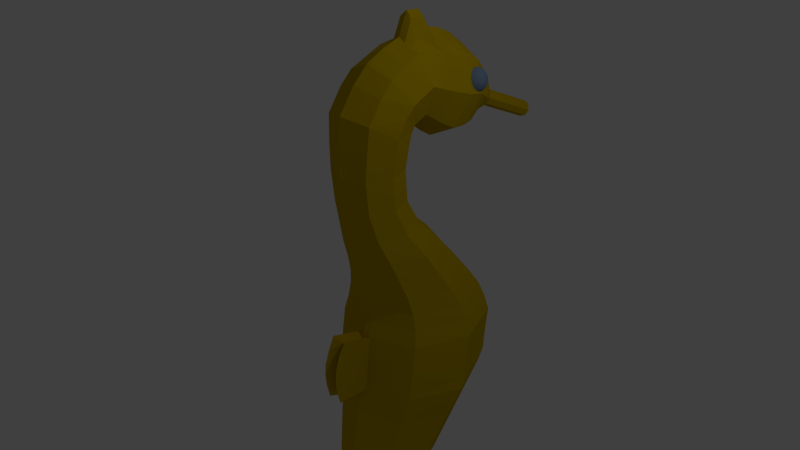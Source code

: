 # Source: 141029_Sea_horse.blend  (saved by Blender 2.70.0; exported with 4.5.12 LTS)
import bpy
from mathutils import Matrix  # noqa: F401  (used for matrix-valued properties, if any)

bpy.ops.wm.read_factory_settings(use_empty=True)
scene = bpy.context.scene
scene.name = 'Scene'

# ---- collections
col_collection_1 = bpy.data.collections.new('Collection 1'); scene.collection.children.link(col_collection_1)

# ---- materials (node trees are filled in below, after node groups)
mat_sea_horse001 = bpy.data.materials.new('sea-horse001')
mat_sea_horse001.alpha_threshold = 0.0
mat_sea_horse001.use_transparent_shadow = False
mat_sea_horse001.diffuse_color = (0.1938, 0.2777, 0.4109, 1.0)
mat_sea_horse001.roughness = 0.5
mat_sea_horse001.line_color = (0.0, 0.0, 0.0, 1.0)
mat_sea_horse = bpy.data.materials.new('sea-horse')
mat_sea_horse.alpha_threshold = 0.0
mat_sea_horse.use_transparent_shadow = False
mat_sea_horse.diffuse_color = (0.5596, 0.3828, 0.0, 1.0)
mat_sea_horse.roughness = 0.5
mat_sea_horse.line_color = (0.0, 0.0, 0.0, 1.0)
mat_sea_horse_002 = bpy.data.materials.new('sea-horse.002')
mat_sea_horse_002.alpha_threshold = 0.0
mat_sea_horse_002.use_transparent_shadow = False
mat_sea_horse_002.diffuse_color = (0.1938, 0.2777, 0.4109, 1.0)
mat_sea_horse_002.roughness = 0.5
mat_sea_horse_002.line_color = (0.0, 0.0, 0.0, 1.0)

# ---- material node trees

# ---- world
world_world = bpy.data.worlds.new('World'); scene.world = world_world
world_world.color = (0.05088, 0.05088, 0.05088)
world_world.use_sun_shadow = False
world_world.sun_shadow_jitter_overblur = 0.0
world_world.cycles.sampling_method = 'MANUAL'
world_world.cycles.sample_map_resolution = 256

# ---- cameras
cam_camera = bpy.data.cameras.new('Camera')
cam_camera.clip_end = 100.0
cam_camera.lens = 35.0
cam_camera.sensor_width = 32.0
cam_camera.sensor_height = 18.0
cam_camera.ortho_scale = 7.314
cam_camera.dof.focus_distance = 0.0
cam_camera.dof.aperture_fstop = 128.0

# ---- lights
light_lamp = bpy.data.lights.new('Lamp', 'POINT')
light_lamp.transmission_factor = 0.0
light_lamp.cutoff_distance = 30.0
light_lamp.energy = 100.0
light_lamp.shadow_buffer_clip_start = 1.001
light_lamp.shadow_soft_size = 0.1
light_lamp.shadow_maximum_resolution = 0.006
light_lamp.use_absolute_resolution = True
light_lamp.cycles.use_multiple_importance_sampling = False

# ---- meshes
me_sphere = bpy.data.meshes.new('Sphere')
me_sphere.from_pydata([(-0.1951, 0.0, 0.9808), (-0.3827, 0.0, 0.9239), (-0.5556, 0.0, 0.8315), (-0.7071, 0.0, 0.7071), (-0.8315, 0.0, 0.5556), (-0.9239, 0.0, 0.3827), (-0.9808, 0.0, 0.1951), (-1.0, 0.0, 7.55e-08), (-0.9808, 0.0, -0.1951), (-0.9239, 0.0, -0.3827), (-0.8315, 0.0, -0.5556), (-0.7071, 0.0, -0.7071), (-0.5556, 0.0, -0.8315), (-0.3827, 0.0, -0.9239), (-0.1951, 0.0, -0.9808), (-0.1913, 0.03806, 0.9808), (-0.3753, 0.07466, 0.9239), (-0.5449, 0.1084, 0.8315), (-0.6935, 0.1379, 0.7071), (-0.8155, 0.1622, 0.5556), (-0.9061, 0.1802, 0.3827), (-0.9619, 0.1913, 0.1951), (-0.9808, 0.1951, 7.55e-08), (-0.9619, 0.1913, -0.1951), (-0.9061, 0.1802, -0.3827), (-0.8155, 0.1622, -0.5556), (-0.6935, 0.1379, -0.7071), (-0.5449, 0.1084, -0.8315), (-0.3753, 0.07466, -0.9239), (-0.1913, 0.03806, -0.9808), (-0.1802, 0.07466, 0.9808), (-0.3536, 0.1464, 0.9239), (-0.5133, 0.2126, 0.8315), (-0.6533, 0.2706, 0.7071), (-0.7682, 0.3182, 0.5556), (-0.8536, 0.3536, 0.3827), (-0.9061, 0.3753, 0.1951), (-0.9239, 0.3827, 7.55e-08), (-0.9061, 0.3753, -0.1951), (-0.8536, 0.3536, -0.3827), (-0.7682, 0.3182, -0.5556), (-0.6533, 0.2706, -0.7071), (-0.5133, 0.2126, -0.8315), (-0.3536, 0.1464, -0.9239), (-0.1802, 0.07466, -0.9808), (-0.1622, 0.1084, 0.9808), (-0.3182, 0.2126, 0.9239), (-0.4619, 0.3087, 0.8315), (-0.5879, 0.3928, 0.7071), (-0.6913, 0.4619, 0.5556), (-0.7682, 0.5133, 0.3827), (-0.8155, 0.5449, 0.1951), (-0.8315, 0.5556, 7.55e-08), (-0.8155, 0.5449, -0.1951), (-0.7682, 0.5133, -0.3827), (-0.6913, 0.4619, -0.5556), (-0.5879, 0.3928, -0.7071), (-0.4619, 0.3087, -0.8315), (-0.3182, 0.2126, -0.9239), (-0.1622, 0.1084, -0.9808), (-0.1379, 0.1379, 0.9808), (-0.2706, 0.2706, 0.9239), (-0.3928, 0.3928, 0.8315), (-0.5, 0.5, 0.7071), (-0.5879, 0.5879, 0.5556), (-0.6533, 0.6533, 0.3827), (-0.6935, 0.6935, 0.1951), (-0.7071, 0.7071, 7.55e-08), (-0.6935, 0.6935, -0.1951), (-0.6533, 0.6533, -0.3827), (-0.5879, 0.5879, -0.5556), (-0.5, 0.5, -0.7071), (-0.3928, 0.3928, -0.8315), (-0.2706, 0.2706, -0.9239), (-0.1379, 0.1379, -0.9808), (-0.1084, 0.1622, 0.9808), (-0.2126, 0.3182, 0.9239), (-0.3087, 0.4619, 0.8315), (-0.3928, 0.5879, 0.7071), (-0.4619, 0.6913, 0.5556), (-0.5133, 0.7682, 0.3827), (-0.5449, 0.8155, 0.1951), (-0.5556, 0.8315, 7.55e-08), (-0.5449, 0.8155, -0.1951), (-0.5133, 0.7682, -0.3827), (-0.4619, 0.6913, -0.5556), (-0.3928, 0.5879, -0.7071), (-0.3087, 0.4619, -0.8315), (-0.2126, 0.3182, -0.9239), (-0.1084, 0.1622, -0.9808), (-0.07466, 0.1802, 0.9808), (-0.1464, 0.3536, 0.9239), (-0.2126, 0.5133, 0.8315), (-0.2706, 0.6533, 0.7071), (-0.3182, 0.7682, 0.5556), (-0.3536, 0.8536, 0.3827), (-0.3753, 0.9061, 0.1951), (-0.3827, 0.9239, 7.55e-08), (-0.3753, 0.9061, -0.1951), (-0.3536, 0.8536, -0.3827), (-0.3182, 0.7682, -0.5556), (-0.2706, 0.6533, -0.7071), (-0.2126, 0.5133, -0.8315), (-0.1464, 0.3536, -0.9239), (-0.07466, 0.1802, -0.9808), (-0.03806, 0.1913, 0.9808), (-0.07466, 0.3753, 0.9239), (-0.1084, 0.5449, 0.8315), (-0.1379, 0.6935, 0.7071), (-0.1622, 0.8155, 0.5556), (-0.1802, 0.9061, 0.3827), (-0.1913, 0.9619, 0.1951), (-0.1951, 0.9808, 7.55e-08), (-0.1913, 0.9619, -0.1951), (-0.1802, 0.9061, -0.3827), (-0.1622, 0.8155, -0.5556), (-0.1379, 0.6935, -0.7071), (-0.1084, 0.5449, -0.8315), (-0.07466, 0.3753, -0.9239), (-0.03806, 0.1913, -0.9808), (3.266e-07, 0.1951, 0.9808), (3.192e-07, 0.3827, 0.9239), (3.117e-07, 0.5556, 0.8315), (3.192e-07, 0.7071, 0.7071), (3.341e-07, 0.8315, 0.5556), (2.745e-07, 0.9239, 0.3827), (3.937e-07, 0.9808, 0.1951), (3.788e-07, 1.0, 7.55e-08), (3.937e-07, 0.9808, -0.1951), (2.298e-07, 0.9239, -0.3827), (3.341e-07, 0.8315, -0.5556), (3.192e-07, 0.7071, -0.7071), (3.415e-07, 0.5556, -0.8315), (3.043e-07, 0.3827, -0.9239), (3.08e-07, 0.1951, -0.9808), (0.03806, 0.1913, 0.9808), (0.07466, 0.3753, 0.9239), (0.1084, 0.5449, 0.8315), (0.138, 0.6935, 0.7071), (0.1622, 0.8155, 0.5556), (0.1802, 0.9061, 0.3827), (0.1913, 0.9619, 0.1951), (0.1951, 0.9808, 7.55e-08), (0.1913, 0.9619, -0.1951), (0.1802, 0.9061, -0.3827), (0.1622, 0.8155, -0.5556), (0.138, 0.6935, -0.7071), (0.1084, 0.5449, -0.8315), (0.07466, 0.3753, -0.9239), (0.03806, 0.1913, -0.9808), (0.07466, 0.1802, 0.9808), (0.1464, 0.3536, 0.9239), (0.2126, 0.5133, 0.8315), (0.2706, 0.6533, 0.7071), (0.3182, 0.7682, 0.5556), (0.3536, 0.8536, 0.3827), (0.3753, 0.9061, 0.1951), (0.3827, 0.9239, 7.55e-08), (0.3753, 0.9061, -0.1951), (0.3536, 0.8536, -0.3827), (0.3182, 0.7682, -0.5556), (0.2706, 0.6533, -0.7071), (0.2126, 0.5133, -0.8315), (0.1464, 0.3536, -0.9239), (0.07466, 0.1802, -0.9808), (0.1084, 0.1622, 0.9808), (0.2126, 0.3182, 0.9239), (0.3087, 0.4619, 0.8315), (0.3928, 0.5879, 0.7071), (0.4619, 0.6913, 0.5556), (0.5133, 0.7682, 0.3827), (0.5449, 0.8155, 0.1951), (0.5556, 0.8315, 7.55e-08), (0.5449, 0.8155, -0.1951), (0.5133, 0.7682, -0.3827), (0.4619, 0.6913, -0.5556), (0.3928, 0.5879, -0.7071), (0.3087, 0.4619, -0.8315), (0.2126, 0.3182, -0.9239), (0.1084, 0.1622, -0.9808), (0.138, 0.1379, 0.9808), (0.2706, 0.2706, 0.9239), (0.3928, 0.3928, 0.8315), (0.5, 0.5, 0.7071), (0.5879, 0.5879, 0.5556), (0.6533, 0.6533, 0.3827), (0.6935, 0.6935, 0.1951), (0.7071, 0.7071, 7.55e-08), (0.6935, 0.6935, -0.1951), (0.6533, 0.6533, -0.3827), (0.5879, 0.5879, -0.5556), (0.5, 0.5, -0.7071), (0.3928, 0.3928, -0.8315), (0.2706, 0.2706, -0.9239), (0.138, 0.1379, -0.9808), (0.1622, 0.1084, 0.9808), (0.3182, 0.2126, 0.9239), (0.4619, 0.3087, 0.8315), (0.5879, 0.3928, 0.7071), (0.6913, 0.4619, 0.5556), (0.7682, 0.5133, 0.3827), (0.8155, 0.5449, 0.1951), (0.8315, 0.5556, 7.55e-08), (0.8155, 0.5449, -0.1951), (0.7682, 0.5133, -0.3827), (0.6913, 0.4619, -0.5556), (0.5879, 0.3928, -0.7071), (0.4619, 0.3087, -0.8315), (0.3182, 0.2126, -0.9239), (0.1622, 0.1084, -0.9808), (0.1802, 0.07466, 0.9808), (0.3536, 0.1464, 0.9239), (0.5133, 0.2126, 0.8315), (0.6533, 0.2706, 0.7071), (0.7682, 0.3182, 0.5556), (0.8536, 0.3536, 0.3827), (0.9061, 0.3753, 0.1951), (0.9239, 0.3827, 7.55e-08), (0.9061, 0.3753, -0.1951), (0.8536, 0.3536, -0.3827), (0.7682, 0.3182, -0.5556), (0.6533, 0.2706, -0.7071), (0.5133, 0.2126, -0.8315), (0.3536, 0.1464, -0.9239), (0.1802, 0.07466, -0.9808), (0.1913, 0.03806, 0.9808), (0.3753, 0.07466, 0.9239), (0.5449, 0.1084, 0.8315), (0.6935, 0.1379, 0.7071), (0.8155, 0.1622, 0.5556), (0.9061, 0.1802, 0.3827), (0.9619, 0.1913, 0.1951), (0.9808, 0.1951, 7.55e-08), (0.9619, 0.1913, -0.1951), (0.9061, 0.1802, -0.3827), (0.8155, 0.1622, -0.5556), (0.6935, 0.1379, -0.7071), (0.5449, 0.1084, -0.8315), (0.3753, 0.07466, -0.9239), (0.1913, 0.03806, -0.9808), (0.1951, -7.212e-09, 0.9808), (0.3827, 4.122e-08, 0.9239), (0.5556, 2.632e-08, 0.8315), (0.7071, -2.584e-08, 0.7071), (0.8315, -8.544e-08, 0.5556), (0.9239, 6.357e-08, 0.3827), (0.9808, -8.544e-08, 0.1951), (1.0, -1.003e-07, 7.55e-08), (0.9808, -8.544e-08, -0.1951), (0.9239, 6.357e-08, -0.3827), (0.8315, -8.544e-08, -0.5556), (0.7071, -2.584e-08, -0.7071), (0.5556, -1.094e-08, -0.8315), (0.3827, 3.964e-09, -0.9239), (0.1951, 3.964e-09, -0.9808), (0.1913, -0.03806, 0.9808), (0.3753, -0.07466, 0.9239), (0.5449, -0.1084, 0.8315), (0.6935, -0.1379, 0.7071), (0.8155, -0.1622, 0.5556), (0.9061, -0.1802, 0.3827), (0.9619, -0.1913, 0.1951), (0.9808, -0.1951, 7.55e-08), (0.9619, -0.1913, -0.1951), (0.9061, -0.1802, -0.3827), (0.8155, -0.1622, -0.5556), (0.6935, -0.1379, -0.7071), (0.5449, -0.1084, -0.8315), (0.3753, -0.07466, -0.9239), (0.1913, -0.03806, -0.9808), (0.1802, -0.07466, 0.9808), (0.3536, -0.1464, 0.9239), (0.5133, -0.2126, 0.8315), (0.6533, -0.2706, 0.7071), (0.7682, -0.3182, 0.5556), (0.8536, -0.3536, 0.3827), (0.9061, -0.3753, 0.1951), (0.9239, -0.3827, 7.55e-08), (0.9061, -0.3753, -0.1951), (0.8536, -0.3536, -0.3827), (0.7682, -0.3182, -0.5556), (0.6533, -0.2706, -0.7071), (0.5133, -0.2126, -0.8315), (0.3536, -0.1464, -0.9239), (0.1802, -0.07466, -0.9808), (0.1622, -0.1084, 0.9808), (0.3182, -0.2126, 0.9239), (0.4619, -0.3087, 0.8315), (0.5879, -0.3928, 0.7071), (0.6913, -0.4619, 0.5556), (0.7682, -0.5133, 0.3827), (0.8155, -0.5449, 0.1951), (0.8315, -0.5556, 7.55e-08), (0.8155, -0.5449, -0.1951), (0.7682, -0.5133, -0.3827), (0.6913, -0.4619, -0.5556), (0.5879, -0.3928, -0.7071), (0.4619, -0.3087, -0.8315), (0.3182, -0.2126, -0.9239), (0.1622, -0.1084, -0.9808), (0.138, -0.1379, 0.9808), (0.2706, -0.2706, 0.9239), (0.3928, -0.3928, 0.8315), (0.5, -0.5, 0.7071), (0.5879, -0.5879, 0.5556), (0.6533, -0.6533, 0.3827), (0.6935, -0.6935, 0.1951), (0.7071, -0.7071, 7.55e-08), (0.6935, -0.6935, -0.1951), (0.6533, -0.6533, -0.3827), (0.5879, -0.5879, -0.5556), (0.5, -0.5, -0.7071), (0.3928, -0.3928, -0.8315), (0.2706, -0.2706, -0.9239), (0.1379, -0.1379, -0.9808), (0.1084, -0.1622, 0.9808), (0.2126, -0.3182, 0.9239), (0.3087, -0.4619, 0.8315), (0.3928, -0.5879, 0.7071), (0.4619, -0.6913, 0.5556), (0.5133, -0.7682, 0.3827), (0.5449, -0.8155, 0.1951), (0.5556, -0.8315, 7.55e-08), (0.5449, -0.8155, -0.1951), (0.5133, -0.7682, -0.3827), (0.4619, -0.6913, -0.5556), (0.3928, -0.5879, -0.7071), (0.3087, -0.4619, -0.8315), (0.2126, -0.3182, -0.9239), (0.1084, -0.1622, -0.9808), (3.258e-07, 0.0, -1.0), (0.07466, -0.1802, 0.9808), (0.1464, -0.3536, 0.9239), (0.2126, -0.5133, 0.8315), (0.2706, -0.6533, 0.7071), (0.3182, -0.7682, 0.5556), (0.3536, -0.8536, 0.3827), (0.3753, -0.9061, 0.1951), (0.3827, -0.9239, 7.55e-08), (0.3753, -0.9061, -0.1951), (0.3536, -0.8536, -0.3827), (0.3182, -0.7682, -0.5556), (0.2706, -0.6533, -0.7071), (0.2126, -0.5133, -0.8315), (0.1464, -0.3536, -0.9239), (0.07466, -0.1802, -0.9808), (0.03806, -0.1913, 0.9808), (0.07466, -0.3753, 0.9239), (0.1084, -0.5449, 0.8315), (0.1379, -0.6935, 0.7071), (0.1622, -0.8155, 0.5556), (0.1802, -0.9061, 0.3827), (0.1913, -0.9619, 0.1951), (0.1951, -0.9808, 7.55e-08), (0.1913, -0.9619, -0.1951), (0.1802, -0.9061, -0.3827), (0.1622, -0.8155, -0.5556), (0.1379, -0.6935, -0.7071), (0.1084, -0.5449, -0.8315), (0.07466, -0.3753, -0.9239), (0.03806, -0.1913, -0.9808), (3.117e-07, -0.1951, 0.9808), (2.819e-07, -0.3827, 0.9239), (2.819e-07, -0.5556, 0.8315), (1.851e-07, -0.7071, 0.7071), (1.404e-07, -0.8315, 0.5556), (3.192e-07, -0.9239, 0.3827), (9.567e-08, -0.9808, 0.1951), (1.404e-07, -1.0, 7.55e-08), (9.567e-08, -0.9808, -0.1951), (3.192e-07, -0.9239, -0.3827), (1.404e-07, -0.8315, -0.5556), (1.851e-07, -0.7071, -0.7071), (2.596e-07, -0.5556, -0.8315), (2.521e-07, -0.3827, -0.9239), (3.155e-07, -0.1951, -0.9808), (-0.03806, -0.1913, 0.9808), (-0.07466, -0.3753, 0.9239), (-0.1084, -0.5449, 0.8315), (-0.1379, -0.6935, 0.7071), (-0.1622, -0.8155, 0.5556), (-0.1802, -0.9061, 0.3827), (-0.1913, -0.9619, 0.1951), (-0.1951, -0.9808, 7.55e-08), (-0.1913, -0.9619, -0.1951), (-0.1802, -0.9061, -0.3827), (-0.1622, -0.8155, -0.5556), (-0.1379, -0.6935, -0.7071), (-0.1084, -0.5449, -0.8315), (-0.07466, -0.3753, -0.9239), (-0.03806, -0.1913, -0.9808), (-0.07466, -0.1802, 0.9808), (-0.1464, -0.3536, 0.9239), (-0.2126, -0.5133, 0.8315), (-0.2706, -0.6533, 0.7071), (-0.3182, -0.7682, 0.5556), (-0.3536, -0.8536, 0.3827), (-0.3753, -0.9061, 0.1951), (-0.3827, -0.9239, 7.55e-08), (-0.3753, -0.9061, -0.1951), (-0.3536, -0.8536, -0.3827), (-0.3182, -0.7682, -0.5556), (-0.2706, -0.6533, -0.7071), (-0.2126, -0.5133, -0.8315), (-0.1464, -0.3536, -0.9239), (-0.07466, -0.1802, -0.9808), (-0.1084, -0.1622, 0.9808), (-0.2126, -0.3182, 0.9239), (-0.3087, -0.4619, 0.8315), (-0.3928, -0.5879, 0.7071), (-0.4619, -0.6913, 0.5556), (-0.5133, -0.7682, 0.3827), (-0.5449, -0.8155, 0.1951), (-0.5556, -0.8315, 7.55e-08), (-0.5449, -0.8155, -0.1951), (-0.5133, -0.7682, -0.3827), (-0.4619, -0.6913, -0.5556), (-0.3928, -0.5879, -0.7071), (-0.3087, -0.4619, -0.8315), (-0.2126, -0.3182, -0.9239), (-0.1084, -0.1622, -0.9808), (-0.1379, -0.1379, 0.9808), (-0.2706, -0.2706, 0.9239), (-0.3928, -0.3928, 0.8315), (-0.5, -0.5, 0.7071), (-0.5879, -0.5879, 0.5556), (-0.6533, -0.6533, 0.3827), (-0.6935, -0.6935, 0.1951), (-0.7071, -0.7071, 7.55e-08), (-0.6935, -0.6935, -0.1951), (-0.6533, -0.6533, -0.3827), (-0.5879, -0.5879, -0.5556), (-0.5, -0.5, -0.7071), (-0.3928, -0.3928, -0.8315), (-0.2706, -0.2706, -0.9239), (-0.1379, -0.1379, -0.9808), (-0.1622, -0.1084, 0.9808), (-0.3182, -0.2126, 0.9239), (-0.4619, -0.3087, 0.8315), (-0.5879, -0.3928, 0.7071), (-0.6913, -0.4619, 0.5556), (-0.7682, -0.5133, 0.3827), (-0.8155, -0.5449, 0.1951), (-0.8315, -0.5556, 7.55e-08), (-0.8155, -0.5449, -0.1951), (-0.7682, -0.5133, -0.3827), (-0.6913, -0.4619, -0.5556), (-0.5879, -0.3928, -0.7071), (-0.4619, -0.3087, -0.8315), (-0.3182, -0.2126, -0.9239), (-0.1622, -0.1084, -0.9808), (2.48e-08, -1.247e-07, 1.0), (-0.1802, -0.07466, 0.9808), (-0.3536, -0.1464, 0.9239), (-0.5133, -0.2126, 0.8315), (-0.6533, -0.2706, 0.7071), (-0.7682, -0.3182, 0.5556), (-0.8536, -0.3536, 0.3827), (-0.9061, -0.3753, 0.1951), (-0.9239, -0.3827, 7.55e-08), (-0.9061, -0.3753, -0.1951), (-0.8536, -0.3536, -0.3827), (-0.7682, -0.3182, -0.5556), (-0.6533, -0.2706, -0.7071), (-0.5133, -0.2126, -0.8315), (-0.3536, -0.1464, -0.9239), (-0.1802, -0.07466, -0.9808), (-0.1913, -0.03806, 0.9808), (-0.3753, -0.07466, 0.9239), (-0.5449, -0.1084, 0.8315), (-0.6935, -0.1379, 0.7071), (-0.8155, -0.1622, 0.5556), (-0.9061, -0.1802, 0.3827), (-0.9619, -0.1913, 0.1951), (-0.9808, -0.1951, 7.55e-08), (-0.9619, -0.1913, -0.1951), (-0.9061, -0.1802, -0.3827), (-0.8155, -0.1622, -0.5556), (-0.6935, -0.1379, -0.7071), (-0.5449, -0.1084, -0.8315), (-0.3753, -0.07466, -0.9239), (-0.1913, -0.03806, -0.9808)], [], [(2, 1, 16, 17), (13, 12, 27, 28), (11, 10, 25, 26), (9, 8, 23, 24), (7, 6, 21, 22), (5, 4, 19, 20), (3, 2, 17, 18), (14, 13, 28, 29), (1, 0, 15, 16), (12, 11, 26, 27), (10, 9, 24, 25), (8, 7, 22, 23), (6, 5, 20, 21), (4, 3, 18, 19), (23, 22, 37, 38), (21, 20, 35, 36), (19, 18, 33, 34), (17, 16, 31, 32), (28, 27, 42, 43), (26, 25, 40, 41), (24, 23, 38, 39), (22, 21, 36, 37), (20, 19, 34, 35), (18, 17, 32, 33), (29, 28, 43, 44), (16, 15, 30, 31), (27, 26, 41, 42), (25, 24, 39, 40), (38, 37, 52, 53), (36, 35, 50, 51), (34, 33, 48, 49), (32, 31, 46, 47), (43, 42, 57, 58), (41, 40, 55, 56), (39, 38, 53, 54), (37, 36, 51, 52), (35, 34, 49, 50), (33, 32, 47, 48), (44, 43, 58, 59), (31, 30, 45, 46), (42, 41, 56, 57), (40, 39, 54, 55), (53, 52, 67, 68), (51, 50, 65, 66), (49, 48, 63, 64), (47, 46, 61, 62), (58, 57, 72, 73), (56, 55, 70, 71), (54, 53, 68, 69), (52, 51, 66, 67), (50, 49, 64, 65), (48, 47, 62, 63), (59, 58, 73, 74), (46, 45, 60, 61), (57, 56, 71, 72), (55, 54, 69, 70), (68, 67, 82, 83), (66, 65, 80, 81), (64, 63, 78, 79), (62, 61, 76, 77), (73, 72, 87, 88), (71, 70, 85, 86), (69, 68, 83, 84), (67, 66, 81, 82), (65, 64, 79, 80), (63, 62, 77, 78), (74, 73, 88, 89), (61, 60, 75, 76), (72, 71, 86, 87), (70, 69, 84, 85), (83, 82, 97, 98), (81, 80, 95, 96), (79, 78, 93, 94), (77, 76, 91, 92), (88, 87, 102, 103), (86, 85, 100, 101), (84, 83, 98, 99), (82, 81, 96, 97), (80, 79, 94, 95), (78, 77, 92, 93), (89, 88, 103, 104), (76, 75, 90, 91), (87, 86, 101, 102), (85, 84, 99, 100), (98, 97, 112, 113), (96, 95, 110, 111), (94, 93, 108, 109), (92, 91, 106, 107), (103, 102, 117, 118), (101, 100, 115, 116), (99, 98, 113, 114), (97, 96, 111, 112), (95, 94, 109, 110), (93, 92, 107, 108), (104, 103, 118, 119), (91, 90, 105, 106), (102, 101, 116, 117), (100, 99, 114, 115), (113, 112, 127, 128), (111, 110, 125, 126), (109, 108, 123, 124), (107, 106, 121, 122), (118, 117, 132, 133), (116, 115, 130, 131), (114, 113, 128, 129), (112, 111, 126, 127), (110, 109, 124, 125), (108, 107, 122, 123), (119, 118, 133, 134), (106, 105, 120, 121), (117, 116, 131, 132), (115, 114, 129, 130), (128, 127, 142, 143), (126, 125, 140, 141), (124, 123, 138, 139), (122, 121, 136, 137), (133, 132, 147, 148), (131, 130, 145, 146), (129, 128, 143, 144), (127, 126, 141, 142), (125, 124, 139, 140), (123, 122, 137, 138), (134, 133, 148, 149), (121, 120, 135, 136), (132, 131, 146, 147), (130, 129, 144, 145), (143, 142, 157, 158), (141, 140, 155, 156), (139, 138, 153, 154), (137, 136, 151, 152), (148, 147, 162, 163), (146, 145, 160, 161), (144, 143, 158, 159), (142, 141, 156, 157), (140, 139, 154, 155), (138, 137, 152, 153), (149, 148, 163, 164), (136, 135, 150, 151), (147, 146, 161, 162), (145, 144, 159, 160), (158, 157, 172, 173), (156, 155, 170, 171), (154, 153, 168, 169), (152, 151, 166, 167), (163, 162, 177, 178), (161, 160, 175, 176), (159, 158, 173, 174), (157, 156, 171, 172), (155, 154, 169, 170), (153, 152, 167, 168), (164, 163, 178, 179), (151, 150, 165, 166), (162, 161, 176, 177), (160, 159, 174, 175), (173, 172, 187, 188), (171, 170, 185, 186), (169, 168, 183, 184), (167, 166, 181, 182), (178, 177, 192, 193), (176, 175, 190, 191), (174, 173, 188, 189), (172, 171, 186, 187), (170, 169, 184, 185), (168, 167, 182, 183), (179, 178, 193, 194), (166, 165, 180, 181), (177, 176, 191, 192), (175, 174, 189, 190), (188, 187, 202, 203), (186, 185, 200, 201), (184, 183, 198, 199), (182, 181, 196, 197), (193, 192, 207, 208), (191, 190, 205, 206), (189, 188, 203, 204), (187, 186, 201, 202), (185, 184, 199, 200), (183, 182, 197, 198), (194, 193, 208, 209), (181, 180, 195, 196), (192, 191, 206, 207), (190, 189, 204, 205), (203, 202, 217, 218), (201, 200, 215, 216), (199, 198, 213, 214), (197, 196, 211, 212), (208, 207, 222, 223), (206, 205, 220, 221), (204, 203, 218, 219), (202, 201, 216, 217), (200, 199, 214, 215), (198, 197, 212, 213), (209, 208, 223, 224), (196, 195, 210, 211), (207, 206, 221, 222), (205, 204, 219, 220), (218, 217, 232, 233), (216, 215, 230, 231), (214, 213, 228, 229), (212, 211, 226, 227), (223, 222, 237, 238), (221, 220, 235, 236), (219, 218, 233, 234), (217, 216, 231, 232), (215, 214, 229, 230), (213, 212, 227, 228), (224, 223, 238, 239), (211, 210, 225, 226), (222, 221, 236, 237), (220, 219, 234, 235), (233, 232, 247, 248), (231, 230, 245, 246), (229, 228, 243, 244), (227, 226, 241, 242), (238, 237, 252, 253), (236, 235, 250, 251), (234, 233, 248, 249), (232, 231, 246, 247), (230, 229, 244, 245), (228, 227, 242, 243), (239, 238, 253, 254), (226, 225, 240, 241), (237, 236, 251, 252), (235, 234, 249, 250), (248, 247, 262, 263), (246, 245, 260, 261), (244, 243, 258, 259), (242, 241, 256, 257), (253, 252, 267, 268), (251, 250, 265, 266), (249, 248, 263, 264), (247, 246, 261, 262), (245, 244, 259, 260), (243, 242, 257, 258), (254, 253, 268, 269), (241, 240, 255, 256), (252, 251, 266, 267), (250, 249, 264, 265), (263, 262, 277, 278), (261, 260, 275, 276), (259, 258, 273, 274), (257, 256, 271, 272), (268, 267, 282, 283), (266, 265, 280, 281), (264, 263, 278, 279), (262, 261, 276, 277), (260, 259, 274, 275), (258, 257, 272, 273), (269, 268, 283, 284), (256, 255, 270, 271), (267, 266, 281, 282), (265, 264, 279, 280), (278, 277, 292, 293), (276, 275, 290, 291), (274, 273, 288, 289), (272, 271, 286, 287), (283, 282, 297, 298), (281, 280, 295, 296), (279, 278, 293, 294), (277, 276, 291, 292), (275, 274, 289, 290), (273, 272, 287, 288), (284, 283, 298, 299), (271, 270, 285, 286), (282, 281, 296, 297), (280, 279, 294, 295), (293, 292, 307, 308), (291, 290, 305, 306), (289, 288, 303, 304), (287, 286, 301, 302), (298, 297, 312, 313), (296, 295, 310, 311), (294, 293, 308, 309), (292, 291, 306, 307), (290, 289, 304, 305), (288, 287, 302, 303), (299, 298, 313, 314), (286, 285, 300, 301), (297, 296, 311, 312), (295, 294, 309, 310), (308, 307, 322, 323), (306, 305, 320, 321), (304, 303, 318, 319), (302, 301, 316, 317), (313, 312, 327, 328), (311, 310, 325, 326), (309, 308, 323, 324), (307, 306, 321, 322), (305, 304, 319, 320), (303, 302, 317, 318), (314, 313, 328, 329), (301, 300, 315, 316), (312, 311, 326, 327), (310, 309, 324, 325), (323, 322, 338, 339), (321, 320, 336, 337), (319, 318, 334, 335), (317, 316, 332, 333), (328, 327, 343, 344), (326, 325, 341, 342), (324, 323, 339, 340), (322, 321, 337, 338), (320, 319, 335, 336), (318, 317, 333, 334), (329, 328, 344, 345), (316, 315, 331, 332), (327, 326, 342, 343), (325, 324, 340, 341), (339, 338, 353, 354), (337, 336, 351, 352), (335, 334, 349, 350), (333, 332, 347, 348), (344, 343, 358, 359), (342, 341, 356, 357), (340, 339, 354, 355), (338, 337, 352, 353), (336, 335, 350, 351), (334, 333, 348, 349), (345, 344, 359, 360), (332, 331, 346, 347), (343, 342, 357, 358), (341, 340, 355, 356), (354, 353, 368, 369), (352, 351, 366, 367), (350, 349, 364, 365), (348, 347, 362, 363), (359, 358, 373, 374), (357, 356, 371, 372), (355, 354, 369, 370), (353, 352, 367, 368), (351, 350, 365, 366), (349, 348, 363, 364), (360, 359, 374, 375), (347, 346, 361, 362), (358, 357, 372, 373), (356, 355, 370, 371), (369, 368, 383, 384), (367, 366, 381, 382), (365, 364, 379, 380), (363, 362, 377, 378), (374, 373, 388, 389), (372, 371, 386, 387), (370, 369, 384, 385), (368, 367, 382, 383), (366, 365, 380, 381), (364, 363, 378, 379), (375, 374, 389, 390), (362, 361, 376, 377), (373, 372, 387, 388), (371, 370, 385, 386), (384, 383, 398, 399), (382, 381, 396, 397), (380, 379, 394, 395), (378, 377, 392, 393), (389, 388, 403, 404), (387, 386, 401, 402), (385, 384, 399, 400), (383, 382, 397, 398), (381, 380, 395, 396), (379, 378, 393, 394), (390, 389, 404, 405), (377, 376, 391, 392), (388, 387, 402, 403), (386, 385, 400, 401), (399, 398, 413, 414), (397, 396, 411, 412), (395, 394, 409, 410), (393, 392, 407, 408), (404, 403, 418, 419), (402, 401, 416, 417), (400, 399, 414, 415), (398, 397, 412, 413), (396, 395, 410, 411), (394, 393, 408, 409), (405, 404, 419, 420), (392, 391, 406, 407), (403, 402, 417, 418), (401, 400, 415, 416), (414, 413, 428, 429), (412, 411, 426, 427), (410, 409, 424, 425), (408, 407, 422, 423), (419, 418, 433, 434), (417, 416, 431, 432), (415, 414, 429, 430), (413, 412, 427, 428), (411, 410, 425, 426), (409, 408, 423, 424), (420, 419, 434, 435), (407, 406, 421, 422), (418, 417, 432, 433), (416, 415, 430, 431), (429, 428, 443, 444), (427, 426, 441, 442), (425, 424, 439, 440), (423, 422, 437, 438), (434, 433, 448, 449), (432, 431, 446, 447), (430, 429, 444, 445), (428, 427, 442, 443), (426, 425, 440, 441), (424, 423, 438, 439), (435, 434, 449, 450), (422, 421, 436, 437), (433, 432, 447, 448), (431, 430, 445, 446), (444, 443, 459, 460), (442, 441, 457, 458), (440, 439, 455, 456), (438, 437, 453, 454), (449, 448, 464, 465), (447, 446, 462, 463), (445, 444, 460, 461), (443, 442, 458, 459), (441, 440, 456, 457), (439, 438, 454, 455), (450, 449, 465, 466), (437, 436, 452, 453), (448, 447, 463, 464), (446, 445, 461, 462), (460, 459, 474, 475), (458, 457, 472, 473), (456, 455, 470, 471), (454, 453, 468, 469), (465, 464, 479, 480), (463, 462, 477, 478), (461, 460, 475, 476), (459, 458, 473, 474), (457, 456, 471, 472), (455, 454, 469, 470), (466, 465, 480, 481), (453, 452, 467, 468), (464, 463, 478, 479), (462, 461, 476, 477), (0, 451, 15), (330, 14, 29), (330, 29, 44), (15, 451, 30), (330, 44, 59), (30, 451, 45), (330, 59, 74), (45, 451, 60), (330, 74, 89), (60, 451, 75), (330, 89, 104), (75, 451, 90), (330, 104, 119), (90, 451, 105), (330, 119, 134), (105, 451, 120), (330, 134, 149), (120, 451, 135), (330, 149, 164), (135, 451, 150), (330, 164, 179), (150, 451, 165), (330, 179, 194), (165, 451, 180), (330, 194, 209), (180, 451, 195), (330, 209, 224), (195, 451, 210), (330, 224, 239), (210, 451, 225), (330, 239, 254), (225, 451, 240), (330, 254, 269), (240, 451, 255), (330, 269, 284), (255, 451, 270), (330, 284, 299), (270, 451, 285), (330, 299, 314), (285, 451, 300), (330, 314, 329), (300, 451, 315), (330, 329, 345), (315, 451, 331), (330, 345, 360), (331, 451, 346), (330, 360, 375), (346, 451, 361), (330, 375, 390), (361, 451, 376), (330, 390, 405), (376, 451, 391), (330, 405, 420), (391, 451, 406), (330, 420, 435), (406, 451, 421), (330, 435, 450), (421, 451, 436), (330, 450, 466), (436, 451, 452), (330, 466, 481), (452, 451, 467), (475, 474, 7, 8), (473, 472, 5, 6), (471, 470, 3, 4), (330, 481, 14), (469, 468, 1, 2), (480, 479, 12, 13), (467, 451, 0), (478, 477, 10, 11), (476, 475, 8, 9), (474, 473, 6, 7), (472, 471, 4, 5), (470, 469, 2, 3), (481, 480, 13, 14), (468, 467, 0, 1), (479, 478, 11, 12), (477, 476, 9, 10)])
me_sphere.materials.append(mat_sea_horse001)
me_sphere.use_remesh_preserve_volume = False
me_sphere.use_remesh_preserve_attributes = False
me_sphere.use_mirror_vertex_groups = False
me_sphere.update()
me_circle = bpy.data.meshes.new('Circle')
me_circle.from_pydata([(0.0162, 1.825, -1.451), (-0.7071, 1.421, -1.443), (-1.0, 0.7138, -1.443), (-0.7071, 0.006687, -1.443), (0.7071, 0.006687, -1.443), (1.0, 0.7138, -1.443), (0.7071, 1.421, -1.443), (0.0, 1.783, -1.137), (-0.7071, 1.47, -1.137), (-1.0, 0.7632, -1.137), (-0.7071, 0.05605, -1.137), (8.742e-08, -0.2368, -1.183), (0.7071, 0.05605, -1.137), (1.0, 0.7632, -1.137), (0.7071, 1.47, -1.137), (9.386e-10, 1.6, -0.7008), (-0.618, 1.344, -0.7008), (-0.874, 0.7261, -0.7008), (-0.618, 0.1081, -0.7008), (7.735e-08, -0.1479, -0.7008), (0.618, 0.1081, -0.7008), (0.874, 0.7261, -0.7008), (0.618, 1.344, -0.7008), (4.503e-09, 1.22, -0.2265), (-0.5098, 1.008, -0.2265), (-0.721, 0.4986, -0.2265), (-0.5098, -0.01124, -0.2265), (6.754e-08, -0.2224, -0.2265), (0.5098, -0.01124, -0.2265), (0.721, 0.4986, -0.2265), (0.5098, 1.008, -0.2265), (-0.0002116, 0.6275, 0.4047), (-0.3614, 0.4779, 0.4047), (-0.511, 0.1167, 0.4047), (-0.3614, -0.2445, 0.4047), (-0.0002116, -0.3942, 0.4047), (0.361, -0.2445, 0.4047), (0.5106, 0.1167, 0.4047), (0.361, 0.4779, 0.4047), (-0.0002116, 0.6275, 0.4047), (-0.3614, 0.4779, 0.4047), (-0.511, 0.1167, 0.4047), (-0.3614, -0.2445, 0.4047), (-0.0002116, -0.3942, 0.4047), (0.361, -0.2445, 0.4047), (0.5106, 0.1167, 0.4047), (0.361, 0.4779, 0.4047), (-0.0002888, 0.4058, 1.202), (-0.3245, 0.2715, 1.202), (-0.4588, -0.05273, 1.202), (-0.3245, -0.3769, 1.202), (-0.0002887, -0.5112, 1.202), (0.3239, -0.3769, 1.202), (0.4582, -0.05273, 1.202), (0.3239, 0.2715, 1.202), (0.0, 1.664, -1.929), (-0.6918, 1.314, -1.929), (-1.0, 0.6456, -1.929), (-0.7071, -0.04354, -1.929), (8.742e-08, -0.3364, -1.876), (0.7071, -0.04354, -1.929), (1.0, 0.6456, -1.929), (0.6918, 1.314, -1.929), (9.196e-10, 1.383, -2.323), (-0.6198, 1.126, -2.323), (-0.8766, 0.5062, -2.323), (-0.6198, -0.1136, -2.323), (7.755e-08, -0.3704, -2.323), (0.6198, -0.1136, -2.323), (0.8766, 0.5062, -2.323), (0.6198, 1.126, -2.323), (6.475e-09, 0.8351, -3.249), (-0.4752, 0.6383, -3.249), (-0.672, 0.163, -3.249), (-0.4752, -0.3122, -3.249), (6.523e-08, -0.509, -3.249), (0.4752, -0.3122, -3.249), (0.672, 0.163, -3.249), (0.4752, 0.6383, -3.249), (2.605e-08, 0.09938, -4.245), (-0.2535, -0.005624, -4.245), (-0.3585, -0.2591, -4.245), (-0.2535, -0.5126, -4.245), (5.739e-08, -0.6176, -4.245), (0.2535, -0.5126, -4.245), (0.3585, -0.2591, -4.245), (0.2535, -0.005624, -4.245), (2.707e-08, -0.2322, -4.941), (-0.1904, -0.311, -4.941), (-0.2692, -0.5014, -4.941), (-0.1904, -0.6918, -4.941), (5.06e-08, -0.7706, -4.941), (0.1904, -0.6918, -4.941), (0.2692, -0.5014, -4.941), (0.1904, -0.311, -4.941), (-0.00441, -0.1534, -5.777), (-0.1934, -0.2327, -5.799), (-0.2692, -0.416, -5.855), (-0.1872, -0.596, -5.912), (0.00441, -0.6673, -5.938), (0.1934, -0.588, -5.917), (0.2692, -0.4047, -5.861), (0.1872, -0.2247, -5.803), (-0.00441, 0.1166, -6.164), (-0.1934, 0.0575, -6.221), (-0.2692, -0.07585, -6.359), (-0.1872, -0.2054, -6.496), (0.00441, -0.2551, -6.554), (0.1934, -0.1961, -6.497), (0.2692, -0.06271, -6.359), (0.1872, 0.06679, -6.221), (-0.00441, 0.445, -6.406), (-0.1934, 0.4408, -6.488), (-0.2692, 0.4377, -6.679), (-0.1872, 0.4374, -6.868), (0.00441, 0.4402, -6.944), (0.1934, 0.4444, -6.862), (0.2692, 0.4475, -6.67), (0.1872, 0.4478, -6.481), (-0.00441, 0.9173, -6.317), (-0.1934, 0.9513, -6.391), (-0.2692, 1.037, -6.563), (-0.1872, 1.123, -6.731), (0.00441, 1.161, -6.797), (0.1934, 1.127, -6.722), (0.2692, 1.041, -6.551), (0.1872, 0.9546, -6.383), (-0.004152, 1.263, -5.998), (-0.1821, 1.331, -6.034), (-0.2534, 1.493, -6.114), (-0.1763, 1.654, -6.191), (0.004152, 1.719, -6.219), (0.1821, 1.651, -6.182), (0.2534, 1.489, -6.102), (0.1763, 1.329, -6.026), (-0.003876, 1.406, -5.671), (-0.17, 1.477, -5.656), (-0.2366, 1.64, -5.614), (-0.1645, 1.8, -5.569), (0.003876, 1.864, -5.549), (0.17, 1.793, -5.564), (0.2366, 1.63, -5.607), (0.1645, 1.47, -5.651), (-0.003199, 1.303, -5.242), (-0.1403, 1.356, -5.214), (-0.1952, 1.477, -5.143), (-0.1358, 1.596, -5.071), (0.003199, 1.643, -5.039), (0.1403, 1.589, -5.067), (0.1952, 1.468, -5.138), (0.1358, 1.349, -5.211), (-0.003294, 1.072, -5.078), (-0.1445, 1.093, -5.019), (-0.201, 1.134, -4.881), (-0.1398, 1.172, -4.743), (0.003294, 1.185, -4.686), (0.1445, 1.165, -4.745), (0.201, 1.124, -4.884), (0.1398, 1.085, -5.022), (-0.003244, 0.7831, -5.015), (-0.1423, 0.786, -4.954), (-0.198, 0.7866, -4.812), (-0.1377, 0.7846, -4.671), (0.003244, 0.7811, -4.614), (0.1423, 0.7782, -4.675), (0.198, 0.7776, -4.817), (0.1377, 0.7796, -4.958), (-0.003205, 0.5592, -5.047), (-0.1406, 0.5333, -4.993), (-0.1956, 0.4673, -4.869), (-0.136, 0.3998, -4.747), (0.003205, 0.3703, -4.699), (0.1406, 0.3961, -4.753), (0.1956, 0.4621, -4.878), (0.136, 0.5297, -5.0), (-0.003221, 0.4059, -5.181), (-0.1413, 0.3569, -5.146), (-0.1966, 0.2385, -5.068), (-0.1367, 0.12, -4.993), (0.003221, 0.07093, -4.965), (0.1413, 0.12, -5.001), (0.1966, 0.2384, -5.078), (0.1367, 0.3568, -5.153), (-0.003259, 0.3603, -5.365), (-0.1429, 0.3, -5.355), (-0.1989, 0.1577, -5.338), (-0.1383, 0.01683, -5.323), (0.003259, -0.04016, -5.319), (0.1429, 0.02015, -5.33), (0.1989, 0.1624, -5.347), (0.1383, 0.3033, -5.362), (-0.002939, 0.3271, -5.525), (-0.1289, 0.2767, -5.547), (-0.1793, 0.1608, -5.604), (-0.1247, 0.04736, -5.663), (0.002939, 0.002828, -5.689), (0.1289, 0.05328, -5.667), (0.1793, 0.1692, -5.609), (0.1247, 0.2826, -5.551), (-0.002862, 0.3831, -5.636), (-0.1255, 0.3489, -5.678), (-0.1746, 0.2729, -5.778), (-0.1215, 0.1997, -5.879), (0.002862, 0.1722, -5.92), (0.1255, 0.2064, -5.879), (0.1746, 0.2824, -5.779), (0.1215, 0.3556, -5.678), (-0.002587, 0.4961, -5.775), (-0.1135, 0.4949, -5.824), (-0.1579, 0.4969, -5.937), (-0.1098, 0.5011, -6.05), (0.002587, 0.5049, -6.095), (0.1135, 0.5061, -6.046), (0.1579, 0.5041, -5.933), (0.1098, 0.4999, -5.82), (-0.001977, 0.6704, -5.806), (-0.0867, 0.6903, -5.837), (-0.1206, 0.7402, -5.908), (-0.08391, 0.7907, -5.978), (0.001977, 0.8124, -6.004), (0.0867, 0.7925, -5.973), (0.1206, 0.7426, -5.902), (0.08391, 0.6921, -5.833), (-0.001581, 0.7997, -5.704), (-0.06936, 0.8217, -5.724), (-0.09651, 0.8754, -5.768), (-0.06713, 0.9293, -5.811), (0.001582, 0.9518, -5.827), (0.06936, 0.9297, -5.807), (0.09651, 0.876, -5.763), (0.06713, 0.8222, -5.72), (-0.001032, 0.8382, -5.581), (-0.04528, 0.8575, -5.581), (-0.063, 0.9029, -5.581), (-0.04382, 0.9478, -5.579), (0.001032, 0.9658, -5.578), (0.04528, 0.9464, -5.577), (0.063, 0.901, -5.578), (0.04382, 0.8562, -5.579), (-0.0006753, 0.8484, -5.513), (-0.02962, 0.8606, -5.509), (-0.04122, 0.8887, -5.5), (-0.02867, 0.9164, -5.49), (0.0006754, 0.9273, -5.485), (0.02962, 0.9152, -5.489), (0.04122, 0.887, -5.498), (0.02867, 0.8593, -5.508), (-0.0004312, 0.8519, -5.48), (-0.01851, 0.8595, -5.478), (-0.02576, 0.8771, -5.472), (-0.01792, 0.8943, -5.466), (0.0004126, 0.9012, -5.463), (0.0185, 0.8936, -5.465), (0.02574, 0.876, -5.471), (0.0179, 0.8587, -5.478), (-0.2692, -0.4645, -5.398), (-0.1888, -0.6497, -5.427), (0.002205, -0.7247, -5.44), (0.1919, -0.6457, -5.429), (0.2692, -0.4588, -5.401), (0.1888, -0.2737, -5.372), (-0.002205, -0.1986, -5.359), (-0.1919, -0.2777, -5.37), (0.4519, 0.7758, 0.08417), (-0.0001365, 0.963, 0.08417), (0.6391, 0.3238, 0.08417), (0.4519, -0.1282, 0.08417), (-0.0001365, -0.3154, 0.08417), (-0.4521, -0.1282, 0.08417), (-0.6394, 0.3238, 0.08417), (-0.4521, 0.7758, 0.08417), (0.3195, 0.3022, 0.7697), (-0.0002888, 0.4346, 0.7697), (0.4519, -0.0176, 0.7697), (0.3195, -0.3374, 0.7697), (-0.0002887, -0.4698, 0.7697), (-0.3201, -0.3374, 0.7697), (-0.4525, -0.0176, 0.7697), (-0.3201, 0.3022, 0.7697), (-0.0002888, 0.4284, 1.432), (-0.3657, 0.298, 1.511), (-0.517, -0.01705, 1.704), (-0.3657, -0.3321, 1.896), (-0.0002887, -0.4625, 1.976), (0.3651, -0.3321, 1.896), (0.5165, -0.01705, 1.704), (0.3651, 0.298, 1.511), (-0.0002888, 0.5765, 1.682), (-0.3871, 0.5638, 1.842), (-0.5473, 0.5329, 2.227), (-0.3327, 0.488, 2.581), (-0.0002887, 0.4893, 2.729), (0.3322, 0.488, 2.581), (0.5468, 0.5329, 2.227), (0.3865, 0.5638, 1.842), (-0.0002888, 0.8413, 1.465), (-0.3543, 0.8786, 1.639), (-0.501, 0.9685, 2.057), (-0.3543, 1.058, 2.476), (-0.0002887, 1.135, 2.735), (0.3538, 1.058, 2.476), (0.5004, 0.9685, 2.057), (0.3538, 0.8786, 1.639), (-0.01345, 1.228, 1.348), (-0.3778, 1.299, 1.522), (-0.5111, 1.449, 1.949), (-0.3639, 1.5, 2.322), (0.0, 1.571, 2.461), (0.3639, 1.5, 2.322), (0.511, 1.421, 1.938), (0.3547, 1.279, 1.521), (0.003745, 1.663, 1.493), (-0.2024, 1.702, 1.595), (-0.2863, 1.786, 1.753), (-0.1987, 1.865, 1.999), (0.008971, 1.892, 2.102), (0.2152, 1.853, 2.0), (0.299, 1.769, 1.754), (0.2115, 1.69, 1.596), (0.005311, 1.988, 1.537), (-0.07726, 2.005, 1.565), (-0.1108, 2.037, 1.639), (-0.07578, 2.064, 1.714), (0.007404, 2.071, 1.748), (0.08998, 2.054, 1.72), (0.1236, 2.022, 1.646), (0.0885, 1.995, 1.57), (0.005311, 2.829, 1.166), (-0.07726, 2.846, 1.194), (-0.1108, 2.878, 1.268), (-0.07578, 2.905, 1.344), (0.007404, 2.912, 1.377), (0.08998, 2.895, 1.349), (0.1236, 2.863, 1.275), (0.0885, 2.836, 1.2), (0.006358, 2.87, 1.272), (0.3865, 0.3806, 1.761), (-0.0002888, 0.4502, 1.633), (0.5468, 0.2124, 2.071), (0.3589, 0.03716, 2.365), (-0.0002887, -0.02534, 2.509), (-0.3595, 0.03716, 2.365), (-0.5473, 0.2124, 2.071), (-0.3871, 0.3806, 1.761), (0.3758, 0.3332, 1.669), (0.5316, 0.09753, 1.93), (0.362, -0.1417, 2.182), (-0.0002887, -0.2358, 2.298), (-0.3626, -0.1417, 2.182), (-0.5322, 0.09753, 1.93), (-0.3764, 0.3332, 1.669), (-0.0002888, 0.4436, 1.504), (0.3445, 0.2857, 1.361), (-0.0002888, 0.4197, 1.32), (0.4873, -0.03767, 1.46), (0.3445, -0.3611, 1.559), (-0.0002887, -0.495, 1.6), (-0.3451, -0.3611, 1.559), (-0.4879, -0.03767, 1.46), (-0.3451, 0.2857, 1.361), (0.2831, 1.485, 1.52), (-0.004851, 1.445, 1.383), (0.405, 1.595, 1.846), (0.2895, 1.677, 2.161), (0.004274, 1.732, 2.282), (-0.2837, 1.728, 2.178), (-0.4056, 1.618, 1.846), (-0.2901, 1.501, 1.52), (0.2121, -0.1983, -1.443), (0.2121, -0.149, -1.137), (0.1854, -0.07109, -0.7008), (0.153, -0.1591, -0.2265), (0.1081, -0.3493, 0.4047), (0.1081, -0.3493, 0.4047), (0.09698, -0.4709, 1.202), (0.2121, -0.2486, -1.929), (0.1859, -0.2933, -2.323), (0.1426, -0.45, -3.249), (0.07605, -0.5861, -4.245), (0.05711, -0.747, -4.941), (0.06112, -0.6435, -5.932), (0.06112, -0.2374, -6.536), (0.06112, 0.4414, -6.919), (0.06112, 1.151, -6.774), (0.05754, 1.699, -6.208), (0.05372, 1.843, -5.554), (0.04434, 1.627, -5.048), (0.04564, 1.179, -4.704), (0.04495, 0.7802, -4.632), (0.04441, 0.378, -4.715), (0.04464, 0.08564, -4.976), (0.04516, -0.02207, -5.323), (0.04072, 0.01796, -5.682), (0.03966, 0.1825, -5.908), (0.03585, 0.5052, -6.08), (0.02739, 0.8065, -5.995), (0.02192, 0.9452, -5.821), (0.01431, 0.96, -5.578), (0.009359, 0.9237, -5.486), (0.005837, 0.8989, -5.464), (0.05912, -0.701, -5.436), (0.1355, -0.2593, 0.08417), (0.09564, -0.4301, 0.7697), (0.1093, -0.4234, 1.952), (0.09945, 0.4889, 2.671), (0.1059, 1.112, 2.657), (0.1089, 1.55, 2.419), (0.07083, 1.88, 2.071), (0.03218, 2.066, 1.74), (0.03218, 2.907, 1.369), (0.1075, -0.006593, 2.466), (0.1084, -0.2076, 2.263), (0.1032, -0.4548, 1.588), (0.08985, 1.715, 2.245), (-0.2121, -0.1983, -1.443), (-0.2121, -0.149, -1.137), (-0.1854, -0.07109, -0.7008), (-0.153, -0.1591, -0.2265), (-0.1086, -0.3493, 0.4047), (-0.1086, -0.3493, 0.4047), (-0.09755, -0.4709, 1.202), (-0.2121, -0.2486, -1.929), (-0.1859, -0.2933, -2.323), (-0.1426, -0.45, -3.249), (-0.07605, -0.5861, -4.245), (-0.05711, -0.747, -4.941), (-0.05307, -0.6459, -5.93), (-0.05307, -0.2402, -6.536), (-0.05307, 0.4393, -6.921), (-0.05307, 1.15, -6.777), (-0.04997, 1.699, -6.211), (-0.04665, 1.845, -5.555), (-0.0385, 1.629, -5.049), (-0.03964, 1.181, -4.703), (-0.03904, 0.7822, -4.631), (-0.03857, 0.3791, -4.713), (-0.03876, 0.08566, -4.974), (-0.03922, -0.02306, -5.32), (-0.03536, 0.01619, -5.681), (-0.03444, 0.1805, -5.908), (-0.03113, 0.5037, -6.081), (-0.02379, 0.8059, -5.996), (-0.01903, 0.945, -5.822), (-0.01242, 0.9604, -5.578), (-0.008127, 0.9241, -5.487), (-0.005086, 0.8991, -5.464), (-0.05509, -0.7022, -5.436), (-0.1357, -0.2593, 0.08417), (-0.09622, -0.4301, 0.7697), (-0.1099, -0.4234, 1.952), (-0.1, 0.4889, 2.671), (-0.1065, 1.112, 2.657), (-0.1109, 1.577, 2.43), (-0.05334, 1.884, 2.071), (-0.01755, 2.069, 1.738), (-0.01755, 2.91, 1.367), (-0.1081, -0.006593, 2.466), (-0.109, -0.2076, 2.263), (-0.1037, -0.4548, 1.588), (-0.0821, 1.731, 2.25), (0.3701, 0.7212, 1.74), (-0.0002888, 0.7089, 1.574), (0.5236, 0.7507, 2.142), (0.343, 0.7732, 2.528), (-0.0002887, 0.8121, 3.012), (-0.3435, 0.7732, 2.528), (-0.5242, 0.7507, 2.142), (-0.3707, 0.7212, 1.74), (0.09415, 0.8004, 2.944), (-0.09472, 0.8004, 2.944), (-0.0002888, 0.5134, 1.657), (0.3865, 0.4722, 1.801), (0.5468, 0.3727, 2.149), (0.3455, 0.2626, 2.473), (-0.0002887, 0.232, 2.641), (-0.3461, 0.2626, 2.473), (-0.5473, 0.3727, 2.149), (-0.3871, 0.4722, 1.801), (0.1035, 0.2412, 2.591), (-0.104, 0.2412, 2.591), (-0.0002888, 0.7751, 1.519), (0.1043, 0.9562, 2.662), (-0.1049, 0.9562, 2.662), (0.362, 0.7999, 1.689), (0.512, 0.8596, 2.1), (0.3484, 0.9158, 2.502), (-0.0002887, 0.9735, 2.77), (-0.3489, 0.9158, 2.502), (-0.5126, 0.8596, 2.1), (-0.3625, 0.7999, 1.689), (0.3783, 0.6425, 1.791), (0.5352, 0.6418, 2.185), (0.3376, 0.6306, 2.555), (0.0172, 0.6004, 3.034), (-0.3381, 0.6306, 2.555), (-0.5357, 0.6418, 2.185), (-0.3789, 0.6425, 1.791), (-0.0002888, 0.6427, 1.628), (0.08985, 0.5984, 2.945), (-0.09043, 0.5984, 2.945), (-0.4596, -0.09583, -1.443), (-0.4596, -0.04646, -1.137), (-0.4017, 0.01851, -0.7008), (-0.3314, -0.08515, -0.2265), (-0.235, -0.2969, 0.4047), (-0.235, -0.2969, 0.4047), (-0.211, -0.4239, 1.202), (-0.4596, -0.1461, -1.929), (-0.4029, -0.2035, -2.323), (-0.3089, -0.3811, -3.249), (-0.1648, -0.5494, -4.245), (-0.1237, -0.7194, -4.941), (-0.1201, -0.621, -5.921), (-0.1201, -0.2228, -6.516), (-0.1201, 0.4384, -6.895), (-0.1201, 1.136, -6.754), (-0.1131, 1.676, -6.201), (-0.1056, 1.822, -5.562), (-0.08715, 1.612, -5.06), (-0.08972, 1.177, -4.723), (-0.08836, 0.7834, -4.651), (-0.0873, 0.3895, -4.73), (-0.08775, 0.1028, -4.983), (-0.08878, -0.003114, -5.322), (-0.08005, 0.03178, -5.672), (-0.07795, 0.1901, -5.893), (-0.07047, 0.5024, -6.066), (-0.05385, 0.7983, -5.987), (-0.04308, 0.9372, -5.817), (-0.02812, 0.9541, -5.579), (-0.0184, 0.9202, -5.488), (-0.0115, 0.8967, -5.465), (0.1255, -0.6734, -5.433), (-0.2939, -0.1937, 0.08417), (-0.2081, -0.3837, 0.7697), (-0.2378, -0.3777, 1.924), (-0.2164, 0.4885, 2.626), (-0.2304, 1.085, 2.567), (-0.2364, 1.525, 2.371), (-0.126, 1.874, 2.035), (-0.04667, 2.067, 1.726), (-0.04667, 2.907, 1.356), (0.006881, 2.891, 1.325), (-0.2338, 0.01528, 2.415), (-0.2358, -0.1747, 2.222), (-0.2244, -0.4079, 1.574), (-0.1829, 1.729, 2.214), (0.4596, -0.09583, -1.443), (0.4596, -0.04646, -1.137), (0.4017, 0.01851, -0.7008), (0.3314, -0.08515, -0.2265), (0.2346, -0.2969, 0.4047), (0.2346, -0.2969, 0.4047), (0.2105, -0.4239, 1.202), (0.4596, -0.1461, -1.929), (0.4029, -0.2035, -2.323), (0.3089, -0.3811, -3.249), (0.1648, -0.5494, -4.245), (0.1237, -0.7194, -4.941), (0.1273, -0.6157, -5.924), (0.1273, -0.2167, -6.517), (0.1273, 0.4429, -6.891), (0.1273, 1.139, -6.748), (0.1198, 1.675, -6.195), (0.1119, 1.818, -5.559), (0.09233, 1.608, -5.057), (0.09505, 1.172, -4.724), (0.09361, 0.7792, -4.653), (0.09249, 0.3871, -4.734), (0.09296, 0.1028, -4.988), (0.09405, -0.0009604, -5.326), (0.0848, 0.03562, -5.674), (0.08259, 0.1944, -5.894), (0.07466, 0.5057, -6.063), (0.05705, 0.7995, -5.984), (0.04564, 0.9374, -5.814), (0.02979, 0.9532, -5.578), (0.01949, 0.9194, -5.488), (0.01217, 0.8962, -5.465), (0.2937, -0.1937, 0.08417), (0.2076, -0.3837, 0.7697), (0.2372, -0.3777, 1.924), (0.2158, 0.4885, 2.626), (0.2298, 1.085, 2.567), (0.2364, 1.525, 2.371), (0.143, 1.867, 2.036), (0.06108, 2.06, 1.73), (0.06108, 2.901, 1.359), (0.2332, 0.01528, 2.415), (0.2352, -0.1747, 2.222), (0.2238, -0.4079, 1.574), (0.1897, 1.696, 2.203), (-0.1219, -0.676, -5.431), (0.1344, 0.7868, 2.661), (-0.135, 0.7868, 2.661), (0.2245, 0.2519, 2.532), (-0.2251, 0.2519, 2.532), (0.1548, 0.936, 2.582), (-0.1554, 0.936, 2.582), (0.1323, 0.6145, 2.69), (-0.1329, 0.6145, 2.69), (0.3788, 1.068, 1.539), (-0.007157, 1.021, 1.354), (0.5408, 1.192, 1.986), (0.3838, 1.282, 2.415), (0.0, 1.361, 2.628), (-0.3838, 1.282, 2.415), (-0.5413, 1.207, 1.987), (-0.3911, 1.078, 1.54), (0.115, 1.337, 2.564), (-0.116, 1.352, 2.57), (0.2494, 1.31, 2.489), (-0.2511, 1.341, 2.502), (-0.02644, -0.7135, -5.438), (-0.03471, 2.888, 1.308), (-0.1061, -0.2423, -1.443), (-0.1061, -0.1929, -1.137), (-0.0927, -0.1095, -0.7008), (-0.07648, -0.1907, -0.2265), (-0.05439, -0.3717, 0.4047), (-0.05439, -0.3717, 0.4047), (-0.04892, -0.4911, 1.202), (-0.1061, -0.2925, -1.929), (-0.09297, -0.3319, -2.323), (-0.07128, -0.4795, -3.249), (-0.03803, -0.6019, -4.245), (-0.02856, -0.7588, -4.941), (-0.02433, -0.6566, -5.934), (-0.02433, -0.2477, -6.545), (-0.02433, 0.4398, -6.933), (-0.02433, 1.155, -6.787), (-0.02291, 1.709, -6.215), (-0.02139, 1.854, -5.552), (-0.01765, 1.636, -5.044), (-0.01817, 1.183, -4.695), (-0.0179, 0.7816, -4.622), (-0.01768, 0.3747, -4.706), (-0.01777, 0.07829, -4.969), (-0.01798, -0.03161, -5.32), (-0.01621, 0.009508, -5.685), (-0.01579, 0.1763, -5.914), (-0.01427, 0.5043, -6.088), (-0.01091, 0.8092, -6.0), (-0.008725, 0.9484, -5.825), (-0.005695, 0.9631, -5.578), (-0.003726, 0.9257, -5.486), (-0.002337, 0.9001, -5.464), (-0.06794, -0.2874, 0.08417), (-0.04825, -0.45, 0.7697), (-0.0551, -0.443, 1.964), (-0.05016, 0.4891, 2.7), (-0.0534, 1.123, 2.696), (-0.05564, 1.574, 2.446), (-0.02219, 1.888, 2.086), (-0.005073, 2.07, 1.743), (-0.005073, 2.911, 1.372), (-0.05417, -0.01597, 2.488), (-0.05464, -0.2217, 2.28), (-0.05201, -0.4749, 1.594), (-0.03892, 1.731, 2.266), (-0.04751, 0.8062, 2.978), (-0.05216, 0.2366, 2.616), (-0.05259, 0.9648, 2.716), (-0.03662, 0.5994, 2.99), (-0.01989, 2.899, 1.34), (-0.0581, 1.356, 2.599), (0.1061, -0.2423, -1.443), (0.1061, -0.1929, -1.137), (0.0927, -0.1095, -0.7008), (0.07648, -0.1907, -0.2265), (0.05397, -0.3717, 0.4047), (0.05397, -0.3717, 0.4047), (0.04834, -0.4911, 1.202), (0.1061, -0.2925, -1.929), (0.09297, -0.3319, -2.323), (0.07128, -0.4795, -3.249), (0.03803, -0.6019, -4.245), (0.02856, -0.7588, -4.941), (0.03276, -0.6554, -5.935), (0.03276, -0.2463, -6.545), (0.03276, 0.4408, -6.932), (0.03276, 1.156, -6.786), (0.03085, 1.709, -6.213), (0.0288, 1.853, -5.551), (0.02377, 1.635, -5.043), (0.02447, 1.182, -4.695), (0.0241, 0.7807, -4.623), (0.02381, 0.3742, -4.707), (0.02393, 0.07828, -4.971), (0.02421, -0.03111, -5.321), (0.02183, 0.0104, -5.686), (0.02126, 0.1773, -5.914), (0.01922, 0.5051, -6.088), (0.01469, 0.8094, -6.0), (0.01175, 0.9485, -5.824), (0.007669, 0.9629, -5.578), (0.005017, 0.9255, -5.486), (0.003125, 0.9, -5.464), (0.06766, -0.2874, 0.08417), (0.04768, -0.45, 0.7697), (0.05452, -0.443, 1.964), (0.04958, 0.4891, 2.7), (0.05282, 1.123, 2.696), (0.05423, 1.56, 2.44), (0.0399, 1.886, 2.087), (0.01979, 2.069, 1.744), (0.01979, 2.909, 1.373), (0.04817, 2.882, 1.31), (0.0536, -0.01597, 2.488), (0.05406, -0.2217, 2.28), (0.05143, -0.4749, 1.594), (0.04706, 1.723, 2.263), (0.03066, -0.7129, -5.438), (0.04693, 0.8062, 2.978), (0.05159, 0.2366, 2.616), (0.05201, 0.9648, 2.716), (0.05352, 0.5994, 2.99), (0.03398, 2.896, 1.342), (0.0574, 1.349, 2.596), (0.0, -0.6089, -1.377), (0.005247, -0.5692, -1.1), (8.748e-08, -0.6814, -1.871), (-0.1061, -0.7916, -1.377), (-0.1113, -0.6371, -1.009), (-0.1061, -0.7493, -1.914), (0.1061, -0.7916, -1.377), (0.1113, -0.6371, -1.009), (0.1061, -0.7493, -1.914), (0.7071, 1.446, -1.29), (0.0, 1.829, -1.29), (1.0, 0.7385, -1.29), (0.7071, 0.03137, -1.29), (-0.7071, 0.03137, -1.29), (-1.0, 0.7385, -1.29), (-0.7071, 1.446, -1.29), (0.2121, -0.1737, -1.29), (-0.2121, -0.1737, -1.29), (0.4596, -0.07114, -1.29), (-0.4596, -0.07114, -1.29), (-0.1061, -0.2176, -1.29), (0.1061, -0.2176, -1.29), (0.0, -0.5891, -1.239), (-0.1034, -0.7311, -1.193), (0.1034, -0.7311, -1.193), (0.0, 1.765, -1.745), (0.7071, 1.39, -1.745), (1.0, 0.6826, -1.745), (0.7071, -0.02453, -1.745), (-0.7071, -0.02453, -1.745), (-1.0, 0.6826, -1.745), (-0.7071, 1.39, -1.745), (0.2121, -0.2296, -1.745), (-0.2121, -0.2296, -1.745), (-0.4596, -0.127, -1.745), (0.4596, -0.127, -1.745), (-0.1061, -0.2735, -1.745), (0.1061, -0.2735, -1.745), (0.0, -0.654, -1.684), (-0.1061, -0.7934, -1.711), (0.1061, -0.7934, -1.711), (0.0162, 1.809, -1.602), (0.7071, 1.405, -1.594), (1.0, 0.6982, -1.594), (0.7071, -0.00892, -1.594), (-0.7071, -0.00892, -1.594), (-1.0, 0.6982, -1.594), (-0.7071, 1.405, -1.594), (0.2121, -0.2139, -1.594), (-0.2121, -0.2139, -1.594), (-0.4596, -0.1114, -1.594), (0.4596, -0.1114, -1.594), (-0.1061, -0.2579, -1.594), (0.1061, -0.2579, -1.594), (0.0, -0.6315, -1.531), (-0.1061, -0.8072, -1.544), (0.1061, -0.8072, -1.544), (0.6626, 1.425, -0.9188), (4.693e-10, 1.699, -0.9188), (0.937, 0.7625, -0.9188), (0.6626, 0.0999, -0.9188), (8.239e-08, -0.1745, -0.942), (-0.6626, 0.0999, -0.9188), (-0.937, 0.7625, -0.9188), (-0.6626, 1.425, -0.9188), (0.1988, -0.09221, -0.9188), (-0.1988, -0.09221, -0.9188), (0.4307, 0.003843, -0.9188), (-0.4307, 0.003843, -0.9188), (-0.09939, -0.1334, -0.9188), (0.09939, -0.1334, -0.9188), (0.5639, 1.194, -0.4637), (2.721e-09, 1.428, -0.4637), (0.7975, 0.6302, -0.4637), (0.5639, 0.06625, -0.4637), (7.244e-08, -0.1673, -0.4637), (-0.5639, 0.06625, -0.4637), (-0.7975, 0.6302, -0.4637), (-0.5639, 1.194, -0.4637), (0.1692, -0.09726, -0.4637), (-0.1692, -0.09726, -0.4637), (0.3666, -0.0155, -0.4637), (-0.3666, -0.0155, -0.4637), (-0.08459, -0.1323, -0.4637), (0.08459, -0.1323, -0.4637), (-0.0003651, 0.8604, -5.467), (-0.009405, 0.8642, -5.466), (-0.01303, 0.873, -5.463), (-0.009107, 0.8816, -5.46), (5.67e-05, 0.885, -5.458), (0.009097, 0.8812, -5.459), (0.01272, 0.8724, -5.462), (0.008798, 0.8638, -5.465), (-0.0001542, 0.8727, -5.463), (0.002769, 0.8839, -5.459), (-0.002692, 0.884, -5.459), (-0.005899, 0.8828, -5.459), (-4.876e-05, 0.8788, -5.46), (0.005933, 0.8825, -5.459), (-0.00463, 0.8771, -5.461), (-0.001318, 0.8845, -5.459), (-0.002974, 0.8808, -5.46), (0.001413, 0.8844, -5.458), (0.004471, 0.8769, -5.461), (0.002942, 0.8807, -5.46)], [], [(728, 729, 7, 14), (730, 728, 14, 13), (731, 730, 13, 12), (737, 731, 12, 548), (739, 615, 722, 742), (733, 732, 10, 9), (734, 733, 9, 8), (729, 734, 8, 7), (776, 777, 15, 22), (778, 776, 22, 21), (779, 778, 21, 20), (786, 779, 20, 549), (788, 780, 19, 617), (782, 781, 18, 17), (783, 782, 17, 16), (777, 783, 16, 15), (790, 791, 23, 30), (792, 790, 30, 29), (793, 792, 29, 28), (800, 793, 28, 550), (802, 794, 27, 618), (796, 795, 26, 25), (797, 796, 25, 24), (791, 797, 24, 23), (263, 264, 31, 38), (265, 263, 38, 37), (266, 265, 37, 36), (579, 266, 36, 551), (647, 267, 35, 619), (269, 268, 34, 33), (270, 269, 33, 32), (264, 270, 32, 31), (38, 31, 39, 46), (37, 38, 46, 45), (36, 37, 45, 44), (551, 36, 44, 552), (619, 35, 43, 620), (33, 34, 42, 41), (32, 33, 41, 40), (31, 32, 40, 39), (271, 272, 47, 54), (273, 271, 54, 53), (274, 273, 53, 52), (580, 274, 52, 553), (648, 275, 51, 621), (277, 276, 50, 49), (278, 277, 49, 48), (272, 278, 48, 47), (744, 745, 62, 55), (745, 746, 61, 62), (746, 747, 60, 61), (755, 622, 724, 758), (753, 748, 58, 507), (748, 749, 57, 58), (749, 750, 56, 57), (750, 744, 55, 56), (55, 62, 70, 63), (62, 61, 69, 70), (61, 60, 68, 69), (673, 59, 67, 674), (507, 58, 66, 508), (58, 57, 65, 66), (57, 56, 64, 65), (56, 55, 63, 64), (63, 70, 78, 71), (70, 69, 77, 78), (69, 68, 76, 77), (674, 67, 75, 675), (508, 66, 74, 509), (66, 65, 73, 74), (65, 64, 72, 73), (64, 63, 71, 72), (71, 78, 86, 79), (78, 77, 85, 86), (77, 76, 84, 85), (675, 75, 83, 676), (509, 74, 82, 510), (74, 73, 81, 82), (73, 72, 80, 81), (72, 71, 79, 80), (79, 86, 94, 87), (86, 85, 93, 94), (85, 84, 92, 93), (676, 83, 91, 677), (510, 82, 90, 511), (82, 81, 89, 90), (81, 80, 88, 89), (80, 79, 87, 88), (261, 260, 102, 95), (260, 259, 101, 102), (259, 258, 100, 101), (712, 257, 99, 678), (592, 256, 98, 512), (256, 255, 97, 98), (255, 262, 96, 97), (262, 261, 95, 96), (95, 102, 110, 103), (102, 101, 109, 110), (101, 100, 108, 109), (678, 99, 107, 679), (512, 98, 106, 513), (98, 97, 105, 106), (97, 96, 104, 105), (96, 95, 103, 104), (103, 110, 118, 111), (110, 109, 117, 118), (109, 108, 116, 117), (679, 107, 115, 680), (513, 106, 114, 514), (106, 105, 113, 114), (105, 104, 112, 113), (104, 103, 111, 112), (111, 118, 126, 119), (118, 117, 125, 126), (117, 116, 124, 125), (680, 115, 123, 681), (514, 114, 122, 515), (114, 113, 121, 122), (113, 112, 120, 121), (112, 111, 119, 120), (119, 126, 134, 127), (126, 125, 133, 134), (125, 124, 132, 133), (681, 123, 131, 682), (515, 122, 130, 516), (122, 121, 129, 130), (121, 120, 128, 129), (120, 119, 127, 128), (127, 134, 142, 135), (134, 133, 141, 142), (133, 132, 140, 141), (682, 131, 139, 683), (516, 130, 138, 517), (130, 129, 137, 138), (129, 128, 136, 137), (128, 127, 135, 136), (135, 142, 150, 143), (142, 141, 149, 150), (141, 140, 148, 149), (683, 139, 147, 684), (517, 138, 146, 518), (138, 137, 145, 146), (137, 136, 144, 145), (136, 135, 143, 144), (143, 150, 158, 151), (150, 149, 157, 158), (149, 148, 156, 157), (684, 147, 155, 685), (518, 146, 154, 519), (146, 145, 153, 154), (145, 144, 152, 153), (144, 143, 151, 152), (151, 158, 166, 159), (158, 157, 165, 166), (157, 156, 164, 165), (685, 155, 163, 686), (519, 154, 162, 520), (154, 153, 161, 162), (153, 152, 160, 161), (152, 151, 159, 160), (159, 166, 174, 167), (166, 165, 173, 174), (165, 164, 172, 173), (686, 163, 171, 687), (520, 162, 170, 521), (162, 161, 169, 170), (161, 160, 168, 169), (160, 159, 167, 168), (167, 174, 182, 175), (174, 173, 181, 182), (173, 172, 180, 181), (687, 171, 179, 688), (521, 170, 178, 522), (170, 169, 177, 178), (169, 168, 176, 177), (168, 167, 175, 176), (175, 182, 190, 183), (182, 181, 189, 190), (181, 180, 188, 189), (688, 179, 187, 689), (522, 178, 186, 523), (178, 177, 185, 186), (177, 176, 184, 185), (176, 175, 183, 184), (183, 190, 198, 191), (190, 189, 197, 198), (189, 188, 196, 197), (689, 187, 195, 690), (523, 186, 194, 524), (186, 185, 193, 194), (185, 184, 192, 193), (184, 183, 191, 192), (191, 198, 206, 199), (198, 197, 205, 206), (197, 196, 204, 205), (690, 195, 203, 691), (524, 194, 202, 525), (194, 193, 201, 202), (193, 192, 200, 201), (192, 191, 199, 200), (199, 206, 214, 207), (206, 205, 213, 214), (205, 204, 212, 213), (691, 203, 211, 692), (525, 202, 210, 526), (202, 201, 209, 210), (201, 200, 208, 209), (200, 199, 207, 208), (207, 214, 222, 215), (214, 213, 221, 222), (213, 212, 220, 221), (692, 211, 219, 693), (526, 210, 218, 527), (210, 209, 217, 218), (209, 208, 216, 217), (208, 207, 215, 216), (215, 222, 230, 223), (222, 221, 229, 230), (221, 220, 228, 229), (693, 219, 227, 694), (527, 218, 226, 528), (218, 217, 225, 226), (217, 216, 224, 225), (216, 215, 223, 224), (223, 230, 238, 231), (230, 229, 237, 238), (229, 228, 236, 237), (694, 227, 235, 695), (528, 226, 234, 529), (226, 225, 233, 234), (225, 224, 232, 233), (224, 223, 231, 232), (231, 238, 246, 239), (238, 237, 245, 246), (237, 236, 244, 245), (695, 235, 243, 696), (529, 234, 242, 530), (234, 233, 241, 242), (233, 232, 240, 241), (232, 231, 239, 240), (239, 246, 254, 247), (246, 245, 253, 254), (245, 244, 252, 253), (696, 243, 251, 697), (530, 242, 250, 531), (242, 241, 249, 250), (241, 240, 248, 249), (240, 239, 247, 248), (88, 87, 261, 262), (89, 88, 262, 255), (90, 89, 255, 256), (511, 90, 256, 592), (677, 91, 257, 712), (93, 92, 258, 259), (94, 93, 259, 260), (87, 94, 260, 261), (248, 247, 804, 805), (249, 248, 805, 806), (250, 249, 806, 807), (531, 250, 807, 815), (697, 251, 808, 821), (253, 252, 809, 810), (254, 253, 810, 811), (247, 254, 811, 804), (30, 23, 264, 263), (29, 30, 263, 265), (28, 29, 265, 266), (550, 28, 266, 579), (618, 27, 267, 647), (25, 26, 268, 269), (24, 25, 269, 270), (23, 24, 270, 264), (46, 39, 272, 271), (45, 46, 271, 273), (44, 45, 273, 274), (552, 44, 274, 580), (620, 43, 275, 648), (41, 42, 276, 277), (40, 41, 277, 278), (39, 40, 278, 272), (352, 353, 279, 286), (354, 352, 286, 285), (355, 354, 285, 284), (590, 355, 284, 581), (658, 356, 283, 649), (358, 357, 282, 281), (359, 358, 281, 280), (353, 359, 280, 279), (471, 470, 287, 294), (472, 471, 294, 293), (473, 472, 293, 292), (595, 473, 292, 582), (661, 474, 291, 650), (476, 475, 290, 289), (477, 476, 289, 288), (470, 477, 288, 287), (483, 480, 295, 302), (484, 483, 302, 301), (485, 484, 301, 300), (597, 485, 300, 583), (662, 486, 299, 651), (488, 487, 298, 297), (489, 488, 297, 296), (480, 489, 296, 295), (601, 602, 303, 310), (603, 601, 310, 309), (604, 603, 309, 308), (611, 604, 308, 584), (665, 605, 307, 652), (607, 606, 306, 305), (608, 607, 305, 304), (602, 608, 304, 303), (360, 361, 311, 318), (362, 360, 318, 317), (363, 362, 317, 316), (591, 363, 316, 585), (659, 364, 315, 653), (366, 365, 314, 313), (367, 366, 313, 312), (361, 367, 312, 311), (318, 311, 319, 326), (317, 318, 326, 325), (316, 317, 325, 324), (585, 316, 324, 586), (653, 315, 323, 654), (313, 314, 322, 321), (312, 313, 321, 320), (311, 312, 320, 319), (326, 319, 327, 334), (325, 326, 334, 333), (324, 325, 333, 332), (586, 324, 332, 587), (654, 323, 331, 655), (321, 322, 330, 329), (320, 321, 329, 328), (319, 320, 328, 327), (334, 327, 335), (333, 334, 335), (332, 333, 335, 707), (717, 587, 332, 707), (664, 655, 331, 542), (329, 330, 614, 335), (328, 329, 335), (327, 328, 335), (344, 351, 337, 336), (345, 344, 336, 338), (346, 345, 338, 339), (589, 346, 339, 588), (657, 347, 340, 656), (349, 348, 341, 342), (350, 349, 342, 343), (351, 350, 343, 337), (286, 279, 351, 344), (285, 286, 344, 345), (284, 285, 345, 346), (581, 284, 346, 589), (649, 283, 347, 657), (281, 282, 348, 349), (280, 281, 349, 350), (279, 280, 350, 351), (54, 47, 353, 352), (53, 54, 352, 354), (52, 53, 354, 355), (553, 52, 355, 590), (621, 51, 356, 658), (49, 50, 357, 358), (48, 49, 358, 359), (47, 48, 359, 353), (310, 303, 361, 360), (309, 310, 360, 362), (308, 309, 362, 363), (584, 308, 363, 591), (652, 307, 364, 659), (305, 306, 365, 366), (304, 305, 366, 367), (303, 304, 367, 361), (740, 735, 369, 667), (789, 784, 370, 668), (803, 798, 371, 669), (698, 401, 372, 670), (670, 372, 373, 671), (699, 402, 374, 672), (754, 751, 375, 554), (554, 375, 376, 555), (555, 376, 377, 556), (556, 377, 378, 557), (557, 378, 379, 558), (532, 400, 380, 559), (559, 380, 381, 560), (560, 381, 382, 561), (561, 382, 383, 562), (562, 383, 384, 563), (563, 384, 385, 564), (564, 385, 386, 565), (565, 386, 387, 566), (566, 387, 388, 567), (567, 388, 389, 568), (568, 389, 390, 569), (569, 390, 391, 570), (570, 391, 392, 571), (571, 392, 393, 572), (572, 393, 394, 573), (573, 394, 395, 574), (574, 395, 396, 575), (575, 396, 397, 576), (576, 397, 398, 577), (577, 398, 399, 578), (558, 379, 400, 532), (669, 371, 401, 698), (671, 373, 402, 699), (710, 412, 403, 700), (714, 478, 404, 701), (715, 481, 405, 702), (718, 609, 406, 703), (711, 413, 407, 704), (704, 407, 408, 705), (705, 408, 409, 706), (709, 411, 410, 708), (700, 403, 411, 709), (672, 374, 412, 710), (703, 406, 413, 711), (738, 736, 415, 501), (787, 785, 416, 502), (801, 799, 417, 503), (533, 447, 418, 504), (504, 418, 419, 505), (534, 448, 420, 506), (755, 752, 421, 622), (622, 421, 422, 623), (623, 422, 423, 624), (624, 423, 424, 625), (625, 424, 425, 626), (613, 446, 426, 627), (627, 426, 427, 628), (628, 427, 428, 629), (629, 428, 429, 630), (630, 429, 430, 631), (631, 430, 431, 632), (632, 431, 432, 633), (633, 432, 433, 634), (634, 433, 434, 635), (635, 434, 435, 636), (636, 435, 436, 637), (637, 436, 437, 638), (638, 437, 438, 639), (639, 438, 439, 640), (640, 439, 440, 641), (641, 440, 441, 642), (642, 441, 442, 643), (643, 442, 443, 644), (644, 443, 444, 645), (645, 444, 445, 646), (626, 425, 446, 613), (503, 417, 447, 533), (505, 419, 448, 534), (545, 458, 449, 535), (596, 479, 450, 536), (598, 482, 451, 537), (612, 610, 452, 538), (546, 459, 453, 539), (539, 453, 454, 540), (540, 454, 455, 541), (544, 457, 456, 543), (535, 449, 457, 544), (506, 420, 458, 545), (538, 452, 459, 546), (490, 497, 461, 460), (491, 490, 460, 462), (492, 491, 462, 463), (599, 492, 463, 593), (663, 493, 464, 660), (495, 494, 465, 466), (496, 495, 466, 467), (497, 496, 467, 461), (716, 498, 468, 713), (600, 499, 469, 594), (336, 337, 470, 471), (338, 336, 471, 472), (339, 338, 472, 473), (588, 339, 473, 595), (656, 340, 474, 661), (342, 341, 475, 476), (343, 342, 476, 477), (337, 343, 477, 470), (708, 410, 478, 714), (543, 456, 479, 596), (460, 461, 480, 483), (462, 460, 483, 484), (463, 462, 484, 485), (593, 463, 485, 597), (660, 464, 486, 662), (466, 465, 487, 488), (467, 466, 488, 489), (461, 467, 489, 480), (713, 468, 481, 715), (594, 469, 482, 598), (294, 287, 497, 490), (293, 294, 490, 491), (292, 293, 491, 492), (582, 292, 492, 599), (650, 291, 493, 663), (289, 290, 494, 495), (288, 289, 495, 496), (287, 288, 496, 497), (701, 404, 498, 716), (536, 450, 499, 600), (735, 737, 548, 369), (784, 786, 549, 370), (798, 800, 550, 371), (401, 579, 551, 372), (372, 551, 552, 373), (402, 580, 553, 374), (752, 753, 507, 421), (421, 507, 508, 422), (422, 508, 509, 423), (423, 509, 510, 424), (424, 510, 511, 425), (446, 592, 512, 426), (426, 512, 513, 427), (427, 513, 514, 428), (428, 514, 515, 429), (429, 515, 516, 430), (430, 516, 517, 431), (431, 517, 518, 432), (432, 518, 519, 433), (433, 519, 520, 434), (434, 520, 521, 435), (435, 521, 522, 436), (436, 522, 523, 437), (437, 523, 524, 438), (438, 524, 525, 439), (439, 525, 526, 440), (440, 526, 527, 441), (441, 527, 528, 442), (442, 528, 529, 443), (443, 529, 530, 444), (444, 530, 531, 445), (425, 511, 592, 446), (252, 578, 817, 809), (251, 646, 819, 808), (371, 550, 579, 401), (373, 552, 580, 402), (412, 590, 581, 403), (478, 595, 582, 404), (481, 597, 583, 405), (609, 611, 584, 406), (413, 591, 585, 407), (407, 585, 586, 408), (408, 586, 587, 409), (706, 409, 587, 717), (614, 664, 542, 335), (411, 589, 588, 410), (403, 581, 589, 411), (374, 553, 590, 412), (406, 584, 591, 413), (747, 754, 554, 60), (60, 554, 555, 68), (68, 555, 556, 76), (76, 556, 557, 84), (84, 557, 558, 92), (258, 532, 559, 100), (100, 559, 560, 108), (108, 560, 561, 116), (116, 561, 562, 124), (124, 562, 563, 132), (132, 563, 564, 140), (140, 564, 565, 148), (148, 565, 566, 156), (156, 566, 567, 164), (164, 567, 568, 172), (172, 568, 569, 180), (180, 569, 570, 188), (188, 570, 571, 196), (196, 571, 572, 204), (204, 572, 573, 212), (212, 573, 574, 220), (220, 574, 575, 228), (228, 575, 576, 236), (236, 576, 577, 244), (244, 577, 578, 252), (92, 558, 532, 258), (732, 738, 501, 10), (781, 787, 502, 18), (795, 801, 503, 26), (268, 533, 504, 34), (34, 504, 505, 42), (276, 534, 506, 50), (26, 503, 533, 268), (42, 505, 534, 276), (357, 545, 535, 282), (475, 596, 536, 290), (487, 598, 537, 298), (606, 612, 538, 306), (365, 546, 539, 314), (314, 539, 540, 322), (322, 540, 541, 330), (348, 544, 543, 341), (282, 535, 544, 348), (50, 506, 545, 357), (306, 538, 546, 365), (498, 599, 593, 468), (494, 600, 594, 465), (410, 588, 595, 478), (341, 543, 596, 475), (468, 593, 597, 481), (465, 594, 598, 487), (404, 582, 599, 498), (290, 536, 600, 494), (302, 295, 602, 601), (301, 302, 601, 603), (300, 301, 603, 604), (583, 300, 604, 611), (651, 299, 605, 665), (297, 298, 606, 607), (296, 297, 607, 608), (295, 296, 608, 602), (702, 405, 609, 718), (537, 451, 610, 612), (405, 583, 611, 609), (298, 537, 612, 606), (736, 739, 616, 415), (785, 788, 617, 416), (799, 802, 618, 417), (447, 647, 619, 418), (418, 619, 620, 419), (448, 648, 621, 420), (445, 531, 815, 814), (417, 618, 647, 447), (419, 620, 648, 448), (458, 658, 649, 449), (479, 661, 650, 450), (482, 662, 651, 451), (610, 665, 652, 452), (459, 659, 653, 453), (453, 653, 654, 454), (454, 654, 655, 455), (541, 455, 655, 664), (457, 657, 656, 456), (449, 649, 657, 457), (420, 621, 658, 458), (452, 652, 659, 459), (772, 666, 725, 775), (59, 622, 623, 67), (67, 623, 624, 75), (75, 624, 625, 83), (83, 625, 626, 91), (257, 613, 627, 99), (99, 627, 628, 107), (107, 628, 629, 115), (115, 629, 630, 123), (123, 630, 631, 131), (131, 631, 632, 139), (139, 632, 633, 147), (147, 633, 634, 155), (155, 634, 635, 163), (163, 635, 636, 171), (171, 636, 637, 179), (179, 637, 638, 187), (187, 638, 639, 195), (195, 639, 640, 203), (203, 640, 641, 211), (211, 641, 642, 219), (219, 642, 643, 227), (227, 643, 644, 235), (235, 644, 645, 243), (243, 645, 646, 251), (91, 626, 613, 257), (499, 663, 660, 469), (456, 656, 661, 479), (469, 660, 662, 482), (450, 650, 663, 499), (578, 399, 813, 817), (330, 541, 664, 614), (451, 651, 665, 610), (751, 756, 673, 375), (375, 673, 674, 376), (376, 674, 675, 377), (377, 675, 676, 378), (378, 676, 677, 379), (400, 712, 678, 380), (380, 678, 679, 381), (381, 679, 680, 382), (382, 680, 681, 383), (383, 681, 682, 384), (384, 682, 683, 385), (385, 683, 684, 386), (386, 684, 685, 387), (387, 685, 686, 388), (388, 686, 687, 389), (389, 687, 688, 390), (390, 688, 689, 391), (391, 689, 690, 392), (392, 690, 691, 393), (393, 691, 692, 394), (394, 692, 693, 395), (395, 693, 694, 396), (396, 694, 695, 397), (397, 695, 696, 398), (398, 696, 697, 399), (379, 677, 712, 400), (646, 445, 814, 819), (542, 717, 707, 335), (740, 667, 726, 743), (780, 789, 668, 19), (794, 803, 669, 27), (267, 698, 670, 35), (35, 670, 671, 43), (275, 699, 672, 51), (27, 669, 698, 267), (43, 671, 699, 275), (356, 710, 700, 283), (474, 714, 701, 291), (486, 715, 702, 299), (605, 718, 703, 307), (364, 711, 704, 315), (315, 704, 705, 323), (323, 705, 706, 331), (347, 709, 708, 340), (283, 700, 709, 347), (51, 672, 710, 356), (307, 703, 711, 364), (493, 716, 713, 464), (340, 708, 714, 474), (464, 713, 715, 486), (291, 701, 716, 493), (399, 697, 821, 813), (331, 706, 717, 542), (299, 702, 718, 605), (742, 741, 720, 723), (759, 757, 721, 727), (757, 758, 724, 721), (741, 743, 726, 720), (622, 59, 721, 724), (11, 616, 723, 720), (59, 673, 727, 721), (667, 11, 720, 726), (6, 0, 729, 728), (5, 6, 728, 730), (4, 5, 730, 731), (547, 4, 731, 737), (616, 739, 742, 723), (2, 3, 732, 733), (1, 2, 733, 734), (0, 1, 734, 729), (666, 368, 735, 740), (500, 414, 736, 738), (368, 547, 737, 735), (3, 500, 738, 732), (414, 615, 739, 736), (666, 740, 743, 725), (722, 719, 741, 742), (719, 725, 743, 741), (760, 761, 745, 744), (761, 762, 746, 745), (762, 763, 747, 746), (771, 755, 758, 774), (769, 764, 748, 753), (764, 765, 749, 748), (765, 766, 750, 749), (766, 760, 744, 750), (770, 767, 751, 754), (771, 768, 752, 755), (768, 769, 753, 752), (763, 770, 754, 747), (673, 756, 759, 727), (767, 772, 756, 751), (775, 773, 757, 759), (773, 774, 758, 757), (756, 772, 775, 759), (0, 6, 761, 760), (6, 5, 762, 761), (5, 4, 763, 762), (615, 771, 774, 722), (500, 3, 764, 769), (3, 2, 765, 764), (2, 1, 766, 765), (1, 0, 760, 766), (547, 368, 767, 770), (615, 414, 768, 771), (414, 500, 769, 768), (4, 547, 770, 763), (368, 666, 772, 767), (725, 719, 773, 775), (719, 722, 774, 773), (14, 7, 777, 776), (13, 14, 776, 778), (12, 13, 778, 779), (548, 12, 779, 786), (616, 11, 780, 788), (9, 10, 781, 782), (8, 9, 782, 783), (7, 8, 783, 777), (667, 369, 784, 789), (501, 415, 785, 787), (369, 548, 786, 784), (10, 501, 787, 781), (415, 616, 788, 785), (11, 667, 789, 780), (22, 15, 791, 790), (21, 22, 790, 792), (20, 21, 792, 793), (549, 20, 793, 800), (617, 19, 794, 802), (17, 18, 795, 796), (16, 17, 796, 797), (15, 16, 797, 791), (668, 370, 798, 803), (502, 416, 799, 801), (370, 549, 800, 798), (18, 502, 801, 795), (416, 617, 802, 799), (19, 668, 803, 794), (804, 811, 812), (811, 810, 812), (810, 809, 822, 812), (823, 821, 808, 816), (820, 815, 807, 818), (807, 806, 812, 818), (806, 805, 812), (805, 804, 812), (822, 823, 816, 812), (819, 814, 815, 820), (816, 820, 818, 812), (808, 819, 820, 816), (817, 813, 821, 823), (809, 817, 823, 822)])
me_circle.materials.append(mat_sea_horse)
me_circle.use_remesh_preserve_volume = False
me_circle.use_remesh_preserve_attributes = False
me_circle.use_mirror_vertex_groups = False
me_circle.update()
me_sphere_002 = bpy.data.meshes.new('Sphere.002')
me_sphere_002.from_pydata([(-0.1951, 0.0, 0.9808), (-0.3827, 0.0, 0.9239), (-0.5556, 0.0, 0.8315), (-0.7071, 0.0, 0.7071), (-0.8315, 0.0, 0.5556), (-0.9239, 0.0, 0.3827), (-0.9808, 0.0, 0.1951), (-1.0, 0.0, 7.55e-08), (-0.9808, 0.0, -0.1951), (-0.9239, 0.0, -0.3827), (-0.8315, 0.0, -0.5556), (-0.7071, 0.0, -0.7071), (-0.5556, 0.0, -0.8315), (-0.3827, 0.0, -0.9239), (-0.1951, 0.0, -0.9808), (-0.1913, 0.03806, 0.9808), (-0.3753, 0.07466, 0.9239), (-0.5449, 0.1084, 0.8315), (-0.6935, 0.1379, 0.7071), (-0.8155, 0.1622, 0.5556), (-0.9061, 0.1802, 0.3827), (-0.9619, 0.1913, 0.1951), (-0.9808, 0.1951, 7.55e-08), (-0.9619, 0.1913, -0.1951), (-0.9061, 0.1802, -0.3827), (-0.8155, 0.1622, -0.5556), (-0.6935, 0.1379, -0.7071), (-0.5449, 0.1084, -0.8315), (-0.3753, 0.07466, -0.9239), (-0.1913, 0.03806, -0.9808), (-0.1802, 0.07466, 0.9808), (-0.3536, 0.1464, 0.9239), (-0.5133, 0.2126, 0.8315), (-0.6533, 0.2706, 0.7071), (-0.7682, 0.3182, 0.5556), (-0.8536, 0.3536, 0.3827), (-0.9061, 0.3753, 0.1951), (-0.9239, 0.3827, 7.55e-08), (-0.9061, 0.3753, -0.1951), (-0.8536, 0.3536, -0.3827), (-0.7682, 0.3182, -0.5556), (-0.6533, 0.2706, -0.7071), (-0.5133, 0.2126, -0.8315), (-0.3536, 0.1464, -0.9239), (-0.1802, 0.07466, -0.9808), (-0.1622, 0.1084, 0.9808), (-0.3182, 0.2126, 0.9239), (-0.4619, 0.3087, 0.8315), (-0.5879, 0.3928, 0.7071), (-0.6913, 0.4619, 0.5556), (-0.7682, 0.5133, 0.3827), (-0.8155, 0.5449, 0.1951), (-0.8315, 0.5556, 7.55e-08), (-0.8155, 0.5449, -0.1951), (-0.7682, 0.5133, -0.3827), (-0.6913, 0.4619, -0.5556), (-0.5879, 0.3928, -0.7071), (-0.4619, 0.3087, -0.8315), (-0.3182, 0.2126, -0.9239), (-0.1622, 0.1084, -0.9808), (-0.1379, 0.1379, 0.9808), (-0.2706, 0.2706, 0.9239), (-0.3928, 0.3928, 0.8315), (-0.5, 0.5, 0.7071), (-0.5879, 0.5879, 0.5556), (-0.6533, 0.6533, 0.3827), (-0.6935, 0.6935, 0.1951), (-0.7071, 0.7071, 7.55e-08), (-0.6935, 0.6935, -0.1951), (-0.6533, 0.6533, -0.3827), (-0.5879, 0.5879, -0.5556), (-0.5, 0.5, -0.7071), (-0.3928, 0.3928, -0.8315), (-0.2706, 0.2706, -0.9239), (-0.1379, 0.1379, -0.9808), (-0.1084, 0.1622, 0.9808), (-0.2126, 0.3182, 0.9239), (-0.3087, 0.4619, 0.8315), (-0.3928, 0.5879, 0.7071), (-0.4619, 0.6913, 0.5556), (-0.5133, 0.7682, 0.3827), (-0.5449, 0.8155, 0.1951), (-0.5556, 0.8315, 7.55e-08), (-0.5449, 0.8155, -0.1951), (-0.5133, 0.7682, -0.3827), (-0.4619, 0.6913, -0.5556), (-0.3928, 0.5879, -0.7071), (-0.3087, 0.4619, -0.8315), (-0.2126, 0.3182, -0.9239), (-0.1084, 0.1622, -0.9808), (-0.07466, 0.1802, 0.9808), (-0.1464, 0.3536, 0.9239), (-0.2126, 0.5133, 0.8315), (-0.2706, 0.6533, 0.7071), (-0.3182, 0.7682, 0.5556), (-0.3536, 0.8536, 0.3827), (-0.3753, 0.9061, 0.1951), (-0.3827, 0.9239, 7.55e-08), (-0.3753, 0.9061, -0.1951), (-0.3536, 0.8536, -0.3827), (-0.3182, 0.7682, -0.5556), (-0.2706, 0.6533, -0.7071), (-0.2126, 0.5133, -0.8315), (-0.1464, 0.3536, -0.9239), (-0.07466, 0.1802, -0.9808), (-0.03806, 0.1913, 0.9808), (-0.07466, 0.3753, 0.9239), (-0.1084, 0.5449, 0.8315), (-0.1379, 0.6935, 0.7071), (-0.1622, 0.8155, 0.5556), (-0.1802, 0.9061, 0.3827), (-0.1913, 0.9619, 0.1951), (-0.1951, 0.9808, 7.55e-08), (-0.1913, 0.9619, -0.1951), (-0.1802, 0.9061, -0.3827), (-0.1622, 0.8155, -0.5556), (-0.1379, 0.6935, -0.7071), (-0.1084, 0.5449, -0.8315), (-0.07466, 0.3753, -0.9239), (-0.03806, 0.1913, -0.9808), (3.266e-07, 0.1951, 0.9808), (3.192e-07, 0.3827, 0.9239), (3.117e-07, 0.5556, 0.8315), (3.192e-07, 0.7071, 0.7071), (3.341e-07, 0.8315, 0.5556), (2.745e-07, 0.9239, 0.3827), (3.937e-07, 0.9808, 0.1951), (3.788e-07, 1.0, 7.55e-08), (3.937e-07, 0.9808, -0.1951), (2.298e-07, 0.9239, -0.3827), (3.341e-07, 0.8315, -0.5556), (3.192e-07, 0.7071, -0.7071), (3.415e-07, 0.5556, -0.8315), (3.043e-07, 0.3827, -0.9239), (3.08e-07, 0.1951, -0.9808), (0.03806, 0.1913, 0.9808), (0.07466, 0.3753, 0.9239), (0.1084, 0.5449, 0.8315), (0.138, 0.6935, 0.7071), (0.1622, 0.8155, 0.5556), (0.1802, 0.9061, 0.3827), (0.1913, 0.9619, 0.1951), (0.1951, 0.9808, 7.55e-08), (0.1913, 0.9619, -0.1951), (0.1802, 0.9061, -0.3827), (0.1622, 0.8155, -0.5556), (0.138, 0.6935, -0.7071), (0.1084, 0.5449, -0.8315), (0.07466, 0.3753, -0.9239), (0.03806, 0.1913, -0.9808), (0.07466, 0.1802, 0.9808), (0.1464, 0.3536, 0.9239), (0.2126, 0.5133, 0.8315), (0.2706, 0.6533, 0.7071), (0.3182, 0.7682, 0.5556), (0.3536, 0.8536, 0.3827), (0.3753, 0.9061, 0.1951), (0.3827, 0.9239, 7.55e-08), (0.3753, 0.9061, -0.1951), (0.3536, 0.8536, -0.3827), (0.3182, 0.7682, -0.5556), (0.2706, 0.6533, -0.7071), (0.2126, 0.5133, -0.8315), (0.1464, 0.3536, -0.9239), (0.07466, 0.1802, -0.9808), (0.1084, 0.1622, 0.9808), (0.2126, 0.3182, 0.9239), (0.3087, 0.4619, 0.8315), (0.3928, 0.5879, 0.7071), (0.4619, 0.6913, 0.5556), (0.5133, 0.7682, 0.3827), (0.5449, 0.8155, 0.1951), (0.5556, 0.8315, 7.55e-08), (0.5449, 0.8155, -0.1951), (0.5133, 0.7682, -0.3827), (0.4619, 0.6913, -0.5556), (0.3928, 0.5879, -0.7071), (0.3087, 0.4619, -0.8315), (0.2126, 0.3182, -0.9239), (0.1084, 0.1622, -0.9808), (0.138, 0.1379, 0.9808), (0.2706, 0.2706, 0.9239), (0.3928, 0.3928, 0.8315), (0.5, 0.5, 0.7071), (0.5879, 0.5879, 0.5556), (0.6533, 0.6533, 0.3827), (0.6935, 0.6935, 0.1951), (0.7071, 0.7071, 7.55e-08), (0.6935, 0.6935, -0.1951), (0.6533, 0.6533, -0.3827), (0.5879, 0.5879, -0.5556), (0.5, 0.5, -0.7071), (0.3928, 0.3928, -0.8315), (0.2706, 0.2706, -0.9239), (0.138, 0.1379, -0.9808), (0.1622, 0.1084, 0.9808), (0.3182, 0.2126, 0.9239), (0.4619, 0.3087, 0.8315), (0.5879, 0.3928, 0.7071), (0.6913, 0.4619, 0.5556), (0.7682, 0.5133, 0.3827), (0.8155, 0.5449, 0.1951), (0.8315, 0.5556, 7.55e-08), (0.8155, 0.5449, -0.1951), (0.7682, 0.5133, -0.3827), (0.6913, 0.4619, -0.5556), (0.5879, 0.3928, -0.7071), (0.4619, 0.3087, -0.8315), (0.3182, 0.2126, -0.9239), (0.1622, 0.1084, -0.9808), (0.1802, 0.07466, 0.9808), (0.3536, 0.1464, 0.9239), (0.5133, 0.2126, 0.8315), (0.6533, 0.2706, 0.7071), (0.7682, 0.3182, 0.5556), (0.8536, 0.3536, 0.3827), (0.9061, 0.3753, 0.1951), (0.9239, 0.3827, 7.55e-08), (0.9061, 0.3753, -0.1951), (0.8536, 0.3536, -0.3827), (0.7682, 0.3182, -0.5556), (0.6533, 0.2706, -0.7071), (0.5133, 0.2126, -0.8315), (0.3536, 0.1464, -0.9239), (0.1802, 0.07466, -0.9808), (0.1913, 0.03806, 0.9808), (0.3753, 0.07466, 0.9239), (0.5449, 0.1084, 0.8315), (0.6935, 0.1379, 0.7071), (0.8155, 0.1622, 0.5556), (0.9061, 0.1802, 0.3827), (0.9619, 0.1913, 0.1951), (0.9808, 0.1951, 7.55e-08), (0.9619, 0.1913, -0.1951), (0.9061, 0.1802, -0.3827), (0.8155, 0.1622, -0.5556), (0.6935, 0.1379, -0.7071), (0.5449, 0.1084, -0.8315), (0.3753, 0.07466, -0.9239), (0.1913, 0.03806, -0.9808), (0.1951, -7.212e-09, 0.9808), (0.3827, 4.122e-08, 0.9239), (0.5556, 2.632e-08, 0.8315), (0.7071, -2.584e-08, 0.7071), (0.8315, -8.544e-08, 0.5556), (0.9239, 6.357e-08, 0.3827), (0.9808, -8.544e-08, 0.1951), (1.0, -1.003e-07, 7.55e-08), (0.9808, -8.544e-08, -0.1951), (0.9239, 6.357e-08, -0.3827), (0.8315, -8.544e-08, -0.5556), (0.7071, -2.584e-08, -0.7071), (0.5556, -1.094e-08, -0.8315), (0.3827, 3.964e-09, -0.9239), (0.1951, 3.964e-09, -0.9808), (0.1913, -0.03806, 0.9808), (0.3753, -0.07466, 0.9239), (0.5449, -0.1084, 0.8315), (0.6935, -0.1379, 0.7071), (0.8155, -0.1622, 0.5556), (0.9061, -0.1802, 0.3827), (0.9619, -0.1913, 0.1951), (0.9808, -0.1951, 7.55e-08), (0.9619, -0.1913, -0.1951), (0.9061, -0.1802, -0.3827), (0.8155, -0.1622, -0.5556), (0.6935, -0.1379, -0.7071), (0.5449, -0.1084, -0.8315), (0.3753, -0.07466, -0.9239), (0.1913, -0.03806, -0.9808), (0.1802, -0.07466, 0.9808), (0.3536, -0.1464, 0.9239), (0.5133, -0.2126, 0.8315), (0.6533, -0.2706, 0.7071), (0.7682, -0.3182, 0.5556), (0.8536, -0.3536, 0.3827), (0.9061, -0.3753, 0.1951), (0.9239, -0.3827, 7.55e-08), (0.9061, -0.3753, -0.1951), (0.8536, -0.3536, -0.3827), (0.7682, -0.3182, -0.5556), (0.6533, -0.2706, -0.7071), (0.5133, -0.2126, -0.8315), (0.3536, -0.1464, -0.9239), (0.1802, -0.07466, -0.9808), (0.1622, -0.1084, 0.9808), (0.3182, -0.2126, 0.9239), (0.4619, -0.3087, 0.8315), (0.5879, -0.3928, 0.7071), (0.6913, -0.4619, 0.5556), (0.7682, -0.5133, 0.3827), (0.8155, -0.5449, 0.1951), (0.8315, -0.5556, 7.55e-08), (0.8155, -0.5449, -0.1951), (0.7682, -0.5133, -0.3827), (0.6913, -0.4619, -0.5556), (0.5879, -0.3928, -0.7071), (0.4619, -0.3087, -0.8315), (0.3182, -0.2126, -0.9239), (0.1622, -0.1084, -0.9808), (0.138, -0.1379, 0.9808), (0.2706, -0.2706, 0.9239), (0.3928, -0.3928, 0.8315), (0.5, -0.5, 0.7071), (0.5879, -0.5879, 0.5556), (0.6533, -0.6533, 0.3827), (0.6935, -0.6935, 0.1951), (0.7071, -0.7071, 7.55e-08), (0.6935, -0.6935, -0.1951), (0.6533, -0.6533, -0.3827), (0.5879, -0.5879, -0.5556), (0.5, -0.5, -0.7071), (0.3928, -0.3928, -0.8315), (0.2706, -0.2706, -0.9239), (0.1379, -0.1379, -0.9808), (0.1084, -0.1622, 0.9808), (0.2126, -0.3182, 0.9239), (0.3087, -0.4619, 0.8315), (0.3928, -0.5879, 0.7071), (0.4619, -0.6913, 0.5556), (0.5133, -0.7682, 0.3827), (0.5449, -0.8155, 0.1951), (0.5556, -0.8315, 7.55e-08), (0.5449, -0.8155, -0.1951), (0.5133, -0.7682, -0.3827), (0.4619, -0.6913, -0.5556), (0.3928, -0.5879, -0.7071), (0.3087, -0.4619, -0.8315), (0.2126, -0.3182, -0.9239), (0.1084, -0.1622, -0.9808), (3.258e-07, 0.0, -1.0), (0.07466, -0.1802, 0.9808), (0.1464, -0.3536, 0.9239), (0.2126, -0.5133, 0.8315), (0.2706, -0.6533, 0.7071), (0.3182, -0.7682, 0.5556), (0.3536, -0.8536, 0.3827), (0.3753, -0.9061, 0.1951), (0.3827, -0.9239, 7.55e-08), (0.3753, -0.9061, -0.1951), (0.3536, -0.8536, -0.3827), (0.3182, -0.7682, -0.5556), (0.2706, -0.6533, -0.7071), (0.2126, -0.5133, -0.8315), (0.1464, -0.3536, -0.9239), (0.07466, -0.1802, -0.9808), (0.03806, -0.1913, 0.9808), (0.07466, -0.3753, 0.9239), (0.1084, -0.5449, 0.8315), (0.1379, -0.6935, 0.7071), (0.1622, -0.8155, 0.5556), (0.1802, -0.9061, 0.3827), (0.1913, -0.9619, 0.1951), (0.1951, -0.9808, 7.55e-08), (0.1913, -0.9619, -0.1951), (0.1802, -0.9061, -0.3827), (0.1622, -0.8155, -0.5556), (0.1379, -0.6935, -0.7071), (0.1084, -0.5449, -0.8315), (0.07466, -0.3753, -0.9239), (0.03806, -0.1913, -0.9808), (3.117e-07, -0.1951, 0.9808), (2.819e-07, -0.3827, 0.9239), (2.819e-07, -0.5556, 0.8315), (1.851e-07, -0.7071, 0.7071), (1.404e-07, -0.8315, 0.5556), (3.192e-07, -0.9239, 0.3827), (9.567e-08, -0.9808, 0.1951), (1.404e-07, -1.0, 7.55e-08), (9.567e-08, -0.9808, -0.1951), (3.192e-07, -0.9239, -0.3827), (1.404e-07, -0.8315, -0.5556), (1.851e-07, -0.7071, -0.7071), (2.596e-07, -0.5556, -0.8315), (2.521e-07, -0.3827, -0.9239), (3.155e-07, -0.1951, -0.9808), (-0.03806, -0.1913, 0.9808), (-0.07466, -0.3753, 0.9239), (-0.1084, -0.5449, 0.8315), (-0.1379, -0.6935, 0.7071), (-0.1622, -0.8155, 0.5556), (-0.1802, -0.9061, 0.3827), (-0.1913, -0.9619, 0.1951), (-0.1951, -0.9808, 7.55e-08), (-0.1913, -0.9619, -0.1951), (-0.1802, -0.9061, -0.3827), (-0.1622, -0.8155, -0.5556), (-0.1379, -0.6935, -0.7071), (-0.1084, -0.5449, -0.8315), (-0.07466, -0.3753, -0.9239), (-0.03806, -0.1913, -0.9808), (-0.07466, -0.1802, 0.9808), (-0.1464, -0.3536, 0.9239), (-0.2126, -0.5133, 0.8315), (-0.2706, -0.6533, 0.7071), (-0.3182, -0.7682, 0.5556), (-0.3536, -0.8536, 0.3827), (-0.3753, -0.9061, 0.1951), (-0.3827, -0.9239, 7.55e-08), (-0.3753, -0.9061, -0.1951), (-0.3536, -0.8536, -0.3827), (-0.3182, -0.7682, -0.5556), (-0.2706, -0.6533, -0.7071), (-0.2126, -0.5133, -0.8315), (-0.1464, -0.3536, -0.9239), (-0.07466, -0.1802, -0.9808), (-0.1084, -0.1622, 0.9808), (-0.2126, -0.3182, 0.9239), (-0.3087, -0.4619, 0.8315), (-0.3928, -0.5879, 0.7071), (-0.4619, -0.6913, 0.5556), (-0.5133, -0.7682, 0.3827), (-0.5449, -0.8155, 0.1951), (-0.5556, -0.8315, 7.55e-08), (-0.5449, -0.8155, -0.1951), (-0.5133, -0.7682, -0.3827), (-0.4619, -0.6913, -0.5556), (-0.3928, -0.5879, -0.7071), (-0.3087, -0.4619, -0.8315), (-0.2126, -0.3182, -0.9239), (-0.1084, -0.1622, -0.9808), (-0.1379, -0.1379, 0.9808), (-0.2706, -0.2706, 0.9239), (-0.3928, -0.3928, 0.8315), (-0.5, -0.5, 0.7071), (-0.5879, -0.5879, 0.5556), (-0.6533, -0.6533, 0.3827), (-0.6935, -0.6935, 0.1951), (-0.7071, -0.7071, 7.55e-08), (-0.6935, -0.6935, -0.1951), (-0.6533, -0.6533, -0.3827), (-0.5879, -0.5879, -0.5556), (-0.5, -0.5, -0.7071), (-0.3928, -0.3928, -0.8315), (-0.2706, -0.2706, -0.9239), (-0.1379, -0.1379, -0.9808), (-0.1622, -0.1084, 0.9808), (-0.3182, -0.2126, 0.9239), (-0.4619, -0.3087, 0.8315), (-0.5879, -0.3928, 0.7071), (-0.6913, -0.4619, 0.5556), (-0.7682, -0.5133, 0.3827), (-0.8155, -0.5449, 0.1951), (-0.8315, -0.5556, 7.55e-08), (-0.8155, -0.5449, -0.1951), (-0.7682, -0.5133, -0.3827), (-0.6913, -0.4619, -0.5556), (-0.5879, -0.3928, -0.7071), (-0.4619, -0.3087, -0.8315), (-0.3182, -0.2126, -0.9239), (-0.1622, -0.1084, -0.9808), (2.48e-08, -1.247e-07, 1.0), (-0.1802, -0.07466, 0.9808), (-0.3536, -0.1464, 0.9239), (-0.5133, -0.2126, 0.8315), (-0.6533, -0.2706, 0.7071), (-0.7682, -0.3182, 0.5556), (-0.8536, -0.3536, 0.3827), (-0.9061, -0.3753, 0.1951), (-0.9239, -0.3827, 7.55e-08), (-0.9061, -0.3753, -0.1951), (-0.8536, -0.3536, -0.3827), (-0.7682, -0.3182, -0.5556), (-0.6533, -0.2706, -0.7071), (-0.5133, -0.2126, -0.8315), (-0.3536, -0.1464, -0.9239), (-0.1802, -0.07466, -0.9808), (-0.1913, -0.03806, 0.9808), (-0.3753, -0.07466, 0.9239), (-0.5449, -0.1084, 0.8315), (-0.6935, -0.1379, 0.7071), (-0.8155, -0.1622, 0.5556), (-0.9061, -0.1802, 0.3827), (-0.9619, -0.1913, 0.1951), (-0.9808, -0.1951, 7.55e-08), (-0.9619, -0.1913, -0.1951), (-0.9061, -0.1802, -0.3827), (-0.8155, -0.1622, -0.5556), (-0.6935, -0.1379, -0.7071), (-0.5449, -0.1084, -0.8315), (-0.3753, -0.07466, -0.9239), (-0.1913, -0.03806, -0.9808)], [], [(2, 1, 16, 17), (13, 12, 27, 28), (11, 10, 25, 26), (9, 8, 23, 24), (7, 6, 21, 22), (5, 4, 19, 20), (3, 2, 17, 18), (14, 13, 28, 29), (1, 0, 15, 16), (12, 11, 26, 27), (10, 9, 24, 25), (8, 7, 22, 23), (6, 5, 20, 21), (4, 3, 18, 19), (23, 22, 37, 38), (21, 20, 35, 36), (19, 18, 33, 34), (17, 16, 31, 32), (28, 27, 42, 43), (26, 25, 40, 41), (24, 23, 38, 39), (22, 21, 36, 37), (20, 19, 34, 35), (18, 17, 32, 33), (29, 28, 43, 44), (16, 15, 30, 31), (27, 26, 41, 42), (25, 24, 39, 40), (38, 37, 52, 53), (36, 35, 50, 51), (34, 33, 48, 49), (32, 31, 46, 47), (43, 42, 57, 58), (41, 40, 55, 56), (39, 38, 53, 54), (37, 36, 51, 52), (35, 34, 49, 50), (33, 32, 47, 48), (44, 43, 58, 59), (31, 30, 45, 46), (42, 41, 56, 57), (40, 39, 54, 55), (53, 52, 67, 68), (51, 50, 65, 66), (49, 48, 63, 64), (47, 46, 61, 62), (58, 57, 72, 73), (56, 55, 70, 71), (54, 53, 68, 69), (52, 51, 66, 67), (50, 49, 64, 65), (48, 47, 62, 63), (59, 58, 73, 74), (46, 45, 60, 61), (57, 56, 71, 72), (55, 54, 69, 70), (68, 67, 82, 83), (66, 65, 80, 81), (64, 63, 78, 79), (62, 61, 76, 77), (73, 72, 87, 88), (71, 70, 85, 86), (69, 68, 83, 84), (67, 66, 81, 82), (65, 64, 79, 80), (63, 62, 77, 78), (74, 73, 88, 89), (61, 60, 75, 76), (72, 71, 86, 87), (70, 69, 84, 85), (83, 82, 97, 98), (81, 80, 95, 96), (79, 78, 93, 94), (77, 76, 91, 92), (88, 87, 102, 103), (86, 85, 100, 101), (84, 83, 98, 99), (82, 81, 96, 97), (80, 79, 94, 95), (78, 77, 92, 93), (89, 88, 103, 104), (76, 75, 90, 91), (87, 86, 101, 102), (85, 84, 99, 100), (98, 97, 112, 113), (96, 95, 110, 111), (94, 93, 108, 109), (92, 91, 106, 107), (103, 102, 117, 118), (101, 100, 115, 116), (99, 98, 113, 114), (97, 96, 111, 112), (95, 94, 109, 110), (93, 92, 107, 108), (104, 103, 118, 119), (91, 90, 105, 106), (102, 101, 116, 117), (100, 99, 114, 115), (113, 112, 127, 128), (111, 110, 125, 126), (109, 108, 123, 124), (107, 106, 121, 122), (118, 117, 132, 133), (116, 115, 130, 131), (114, 113, 128, 129), (112, 111, 126, 127), (110, 109, 124, 125), (108, 107, 122, 123), (119, 118, 133, 134), (106, 105, 120, 121), (117, 116, 131, 132), (115, 114, 129, 130), (128, 127, 142, 143), (126, 125, 140, 141), (124, 123, 138, 139), (122, 121, 136, 137), (133, 132, 147, 148), (131, 130, 145, 146), (129, 128, 143, 144), (127, 126, 141, 142), (125, 124, 139, 140), (123, 122, 137, 138), (134, 133, 148, 149), (121, 120, 135, 136), (132, 131, 146, 147), (130, 129, 144, 145), (143, 142, 157, 158), (141, 140, 155, 156), (139, 138, 153, 154), (137, 136, 151, 152), (148, 147, 162, 163), (146, 145, 160, 161), (144, 143, 158, 159), (142, 141, 156, 157), (140, 139, 154, 155), (138, 137, 152, 153), (149, 148, 163, 164), (136, 135, 150, 151), (147, 146, 161, 162), (145, 144, 159, 160), (158, 157, 172, 173), (156, 155, 170, 171), (154, 153, 168, 169), (152, 151, 166, 167), (163, 162, 177, 178), (161, 160, 175, 176), (159, 158, 173, 174), (157, 156, 171, 172), (155, 154, 169, 170), (153, 152, 167, 168), (164, 163, 178, 179), (151, 150, 165, 166), (162, 161, 176, 177), (160, 159, 174, 175), (173, 172, 187, 188), (171, 170, 185, 186), (169, 168, 183, 184), (167, 166, 181, 182), (178, 177, 192, 193), (176, 175, 190, 191), (174, 173, 188, 189), (172, 171, 186, 187), (170, 169, 184, 185), (168, 167, 182, 183), (179, 178, 193, 194), (166, 165, 180, 181), (177, 176, 191, 192), (175, 174, 189, 190), (188, 187, 202, 203), (186, 185, 200, 201), (184, 183, 198, 199), (182, 181, 196, 197), (193, 192, 207, 208), (191, 190, 205, 206), (189, 188, 203, 204), (187, 186, 201, 202), (185, 184, 199, 200), (183, 182, 197, 198), (194, 193, 208, 209), (181, 180, 195, 196), (192, 191, 206, 207), (190, 189, 204, 205), (203, 202, 217, 218), (201, 200, 215, 216), (199, 198, 213, 214), (197, 196, 211, 212), (208, 207, 222, 223), (206, 205, 220, 221), (204, 203, 218, 219), (202, 201, 216, 217), (200, 199, 214, 215), (198, 197, 212, 213), (209, 208, 223, 224), (196, 195, 210, 211), (207, 206, 221, 222), (205, 204, 219, 220), (218, 217, 232, 233), (216, 215, 230, 231), (214, 213, 228, 229), (212, 211, 226, 227), (223, 222, 237, 238), (221, 220, 235, 236), (219, 218, 233, 234), (217, 216, 231, 232), (215, 214, 229, 230), (213, 212, 227, 228), (224, 223, 238, 239), (211, 210, 225, 226), (222, 221, 236, 237), (220, 219, 234, 235), (233, 232, 247, 248), (231, 230, 245, 246), (229, 228, 243, 244), (227, 226, 241, 242), (238, 237, 252, 253), (236, 235, 250, 251), (234, 233, 248, 249), (232, 231, 246, 247), (230, 229, 244, 245), (228, 227, 242, 243), (239, 238, 253, 254), (226, 225, 240, 241), (237, 236, 251, 252), (235, 234, 249, 250), (248, 247, 262, 263), (246, 245, 260, 261), (244, 243, 258, 259), (242, 241, 256, 257), (253, 252, 267, 268), (251, 250, 265, 266), (249, 248, 263, 264), (247, 246, 261, 262), (245, 244, 259, 260), (243, 242, 257, 258), (254, 253, 268, 269), (241, 240, 255, 256), (252, 251, 266, 267), (250, 249, 264, 265), (263, 262, 277, 278), (261, 260, 275, 276), (259, 258, 273, 274), (257, 256, 271, 272), (268, 267, 282, 283), (266, 265, 280, 281), (264, 263, 278, 279), (262, 261, 276, 277), (260, 259, 274, 275), (258, 257, 272, 273), (269, 268, 283, 284), (256, 255, 270, 271), (267, 266, 281, 282), (265, 264, 279, 280), (278, 277, 292, 293), (276, 275, 290, 291), (274, 273, 288, 289), (272, 271, 286, 287), (283, 282, 297, 298), (281, 280, 295, 296), (279, 278, 293, 294), (277, 276, 291, 292), (275, 274, 289, 290), (273, 272, 287, 288), (284, 283, 298, 299), (271, 270, 285, 286), (282, 281, 296, 297), (280, 279, 294, 295), (293, 292, 307, 308), (291, 290, 305, 306), (289, 288, 303, 304), (287, 286, 301, 302), (298, 297, 312, 313), (296, 295, 310, 311), (294, 293, 308, 309), (292, 291, 306, 307), (290, 289, 304, 305), (288, 287, 302, 303), (299, 298, 313, 314), (286, 285, 300, 301), (297, 296, 311, 312), (295, 294, 309, 310), (308, 307, 322, 323), (306, 305, 320, 321), (304, 303, 318, 319), (302, 301, 316, 317), (313, 312, 327, 328), (311, 310, 325, 326), (309, 308, 323, 324), (307, 306, 321, 322), (305, 304, 319, 320), (303, 302, 317, 318), (314, 313, 328, 329), (301, 300, 315, 316), (312, 311, 326, 327), (310, 309, 324, 325), (323, 322, 338, 339), (321, 320, 336, 337), (319, 318, 334, 335), (317, 316, 332, 333), (328, 327, 343, 344), (326, 325, 341, 342), (324, 323, 339, 340), (322, 321, 337, 338), (320, 319, 335, 336), (318, 317, 333, 334), (329, 328, 344, 345), (316, 315, 331, 332), (327, 326, 342, 343), (325, 324, 340, 341), (339, 338, 353, 354), (337, 336, 351, 352), (335, 334, 349, 350), (333, 332, 347, 348), (344, 343, 358, 359), (342, 341, 356, 357), (340, 339, 354, 355), (338, 337, 352, 353), (336, 335, 350, 351), (334, 333, 348, 349), (345, 344, 359, 360), (332, 331, 346, 347), (343, 342, 357, 358), (341, 340, 355, 356), (354, 353, 368, 369), (352, 351, 366, 367), (350, 349, 364, 365), (348, 347, 362, 363), (359, 358, 373, 374), (357, 356, 371, 372), (355, 354, 369, 370), (353, 352, 367, 368), (351, 350, 365, 366), (349, 348, 363, 364), (360, 359, 374, 375), (347, 346, 361, 362), (358, 357, 372, 373), (356, 355, 370, 371), (369, 368, 383, 384), (367, 366, 381, 382), (365, 364, 379, 380), (363, 362, 377, 378), (374, 373, 388, 389), (372, 371, 386, 387), (370, 369, 384, 385), (368, 367, 382, 383), (366, 365, 380, 381), (364, 363, 378, 379), (375, 374, 389, 390), (362, 361, 376, 377), (373, 372, 387, 388), (371, 370, 385, 386), (384, 383, 398, 399), (382, 381, 396, 397), (380, 379, 394, 395), (378, 377, 392, 393), (389, 388, 403, 404), (387, 386, 401, 402), (385, 384, 399, 400), (383, 382, 397, 398), (381, 380, 395, 396), (379, 378, 393, 394), (390, 389, 404, 405), (377, 376, 391, 392), (388, 387, 402, 403), (386, 385, 400, 401), (399, 398, 413, 414), (397, 396, 411, 412), (395, 394, 409, 410), (393, 392, 407, 408), (404, 403, 418, 419), (402, 401, 416, 417), (400, 399, 414, 415), (398, 397, 412, 413), (396, 395, 410, 411), (394, 393, 408, 409), (405, 404, 419, 420), (392, 391, 406, 407), (403, 402, 417, 418), (401, 400, 415, 416), (414, 413, 428, 429), (412, 411, 426, 427), (410, 409, 424, 425), (408, 407, 422, 423), (419, 418, 433, 434), (417, 416, 431, 432), (415, 414, 429, 430), (413, 412, 427, 428), (411, 410, 425, 426), (409, 408, 423, 424), (420, 419, 434, 435), (407, 406, 421, 422), (418, 417, 432, 433), (416, 415, 430, 431), (429, 428, 443, 444), (427, 426, 441, 442), (425, 424, 439, 440), (423, 422, 437, 438), (434, 433, 448, 449), (432, 431, 446, 447), (430, 429, 444, 445), (428, 427, 442, 443), (426, 425, 440, 441), (424, 423, 438, 439), (435, 434, 449, 450), (422, 421, 436, 437), (433, 432, 447, 448), (431, 430, 445, 446), (444, 443, 459, 460), (442, 441, 457, 458), (440, 439, 455, 456), (438, 437, 453, 454), (449, 448, 464, 465), (447, 446, 462, 463), (445, 444, 460, 461), (443, 442, 458, 459), (441, 440, 456, 457), (439, 438, 454, 455), (450, 449, 465, 466), (437, 436, 452, 453), (448, 447, 463, 464), (446, 445, 461, 462), (460, 459, 474, 475), (458, 457, 472, 473), (456, 455, 470, 471), (454, 453, 468, 469), (465, 464, 479, 480), (463, 462, 477, 478), (461, 460, 475, 476), (459, 458, 473, 474), (457, 456, 471, 472), (455, 454, 469, 470), (466, 465, 480, 481), (453, 452, 467, 468), (464, 463, 478, 479), (462, 461, 476, 477), (0, 451, 15), (330, 14, 29), (330, 29, 44), (15, 451, 30), (330, 44, 59), (30, 451, 45), (330, 59, 74), (45, 451, 60), (330, 74, 89), (60, 451, 75), (330, 89, 104), (75, 451, 90), (330, 104, 119), (90, 451, 105), (330, 119, 134), (105, 451, 120), (330, 134, 149), (120, 451, 135), (330, 149, 164), (135, 451, 150), (330, 164, 179), (150, 451, 165), (330, 179, 194), (165, 451, 180), (330, 194, 209), (180, 451, 195), (330, 209, 224), (195, 451, 210), (330, 224, 239), (210, 451, 225), (330, 239, 254), (225, 451, 240), (330, 254, 269), (240, 451, 255), (330, 269, 284), (255, 451, 270), (330, 284, 299), (270, 451, 285), (330, 299, 314), (285, 451, 300), (330, 314, 329), (300, 451, 315), (330, 329, 345), (315, 451, 331), (330, 345, 360), (331, 451, 346), (330, 360, 375), (346, 451, 361), (330, 375, 390), (361, 451, 376), (330, 390, 405), (376, 451, 391), (330, 405, 420), (391, 451, 406), (330, 420, 435), (406, 451, 421), (330, 435, 450), (421, 451, 436), (330, 450, 466), (436, 451, 452), (330, 466, 481), (452, 451, 467), (475, 474, 7, 8), (473, 472, 5, 6), (471, 470, 3, 4), (330, 481, 14), (469, 468, 1, 2), (480, 479, 12, 13), (467, 451, 0), (478, 477, 10, 11), (476, 475, 8, 9), (474, 473, 6, 7), (472, 471, 4, 5), (470, 469, 2, 3), (481, 480, 13, 14), (468, 467, 0, 1), (479, 478, 11, 12), (477, 476, 9, 10)])
me_sphere_002.materials.append(mat_sea_horse_002)
me_sphere_002.use_remesh_preserve_volume = False
me_sphere_002.use_remesh_preserve_attributes = False
me_sphere_002.use_mirror_vertex_groups = False
me_sphere_002.update()

# ---- objects
ob_sphere = bpy.data.objects.new('Sphere', me_sphere)
ob_circle = bpy.data.objects.new('Circle', me_circle)
ob_lamp = bpy.data.objects.new('Lamp', light_lamp)
ob_camera = bpy.data.objects.new('Camera', cam_camera)
ob_sphere_001 = bpy.data.objects.new('Sphere.001', me_sphere_002)

# ---- transforms, parenting, visibility, modifiers, constraints
ob_sphere.location = (0.416, 1.391, 2.101)
ob_sphere.scale = (0.161, 0.161, 0.161)
ob_sphere.lineart.crease_threshold = 0.0
ob_circle.location = (0.0, 0.0, 0.0)
ob_circle.lineart.crease_threshold = 0.0
ob_lamp.location = (4.076, 1.005, 5.904)
ob_lamp.rotation_euler = (0.6503, 0.05522, 1.866)
ob_lamp.lock_rotations_4d = False
ob_lamp.empty_display_type = 'ARROWS'
ob_lamp.color = (0.0, 0.0, 0.0, 0.0)
ob_lamp.lineart.crease_threshold = 0.0
ob_camera.location = (7.481, -6.508, 5.344)
ob_camera.rotation_euler = (1.109, 0.01082, 0.8149)
ob_camera.lock_rotations_4d = False
ob_camera.empty_display_type = 'ARROWS'
ob_camera.color = (0.0, 0.0, 0.0, 0.0)
ob_camera.display_type = 'WIRE'
ob_camera.lineart.crease_threshold = 0.0
ob_sphere_001.location = (-0.416, 1.391, 2.101)
ob_sphere_001.scale = (0.161, 0.161, 0.161)
ob_sphere_001.lineart.crease_threshold = 0.0

# ---- collection membership
col_collection_1.objects.link(ob_sphere)
col_collection_1.objects.link(ob_circle)
col_collection_1.objects.link(ob_lamp)
col_collection_1.objects.link(ob_camera)
col_collection_1.objects.link(ob_sphere_001)

# ---- scene / render settings (as saved in the file)
scene.camera = ob_camera
scene.frame_start = 1; scene.frame_end = 250; scene.frame_set(1)
scene.render.engine = 'BLENDER_EEVEE_NEXT'
scene.render.resolution_percentage = 50
scene.render.dither_intensity = 0.0
scene.cycles.use_denoising = False
scene.cycles.samples = 10
scene.cycles.sampling_pattern = 'TABULATED_SOBOL'
scene.cycles.light_sampling_threshold = 0.0
scene.cycles.use_adaptive_sampling = False
scene.cycles.use_light_tree = False
scene.cycles.blur_glossy = 0.0
scene.cycles.volume_bounces = 1
scene.cycles.pixel_filter_type = 'GAUSSIAN'
scene.cycles.sample_clamp_indirect = 0.0
scene.view_settings.view_transform = 'Standard'
bpy.context.view_layer.update()
